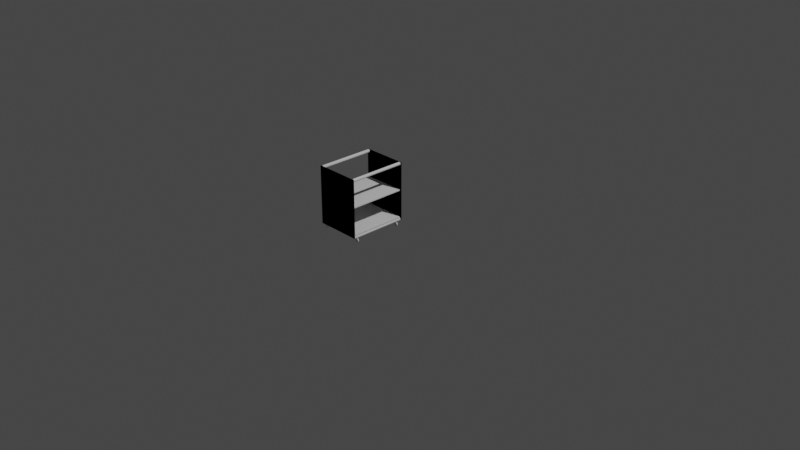 # Source: laundry-cart.blend  (saved by Blender 2.83.19; exported with 4.5.12 LTS)
import bpy
from mathutils import Matrix  # noqa: F401  (used for matrix-valued properties, if any)

bpy.ops.wm.read_factory_settings(use_empty=True)
scene = bpy.context.scene
scene.name = 'Scene'

# ---- collections
col_laundrycart = bpy.data.collections.new('LaundryCart'); scene.collection.children.link(col_laundrycart)

# ---- world
world_world = bpy.data.worlds.new('World'); scene.world = world_world
world_world.use_nodes = True; world_world.node_tree.nodes.clear()
_N = world_world.node_tree.nodes; _L = world_world.node_tree.links
n0 = _N.new('ShaderNodeOutputWorld'); n0.name = 'World Output'; n0.location = (300, 300)
n1 = _N.new('ShaderNodeBackground'); n1.name = 'Background'; n1.location = (10, 300)
n1.inputs[0].default_value = (0.05088, 0.05088, 0.05088, 1.0)
_L.new(n1.outputs[0], n0.inputs[0])
n0.is_active_output = True
world_world.color = (0.05088, 0.05088, 0.05088)
world_world.use_sun_shadow = False
world_world.sun_shadow_jitter_overblur = 0.0

# ---- cameras
cam_camera = bpy.data.cameras.new('Camera')
cam_camera.clip_end = 100.0
cam_camera.ortho_scale = 7.314

# ---- lights
light_light = bpy.data.lights.new('Light', 'POINT')
light_light.transmission_factor = 0.0
light_light.energy = 1000.0
light_light.shadow_soft_size = 0.1
light_light.shadow_maximum_resolution = 0.006
light_light.use_absolute_resolution = True

# ---- meshes
me_cylinder_003 = bpy.data.meshes.new('Cylinder.003')
me_cylinder_003.from_pydata([(5.628e-08, 0.2447, 0.002678), (0.173, 0.173, 0.002678), (0.2447, 2.808e-07, 0.002678), (0.173, -0.173, 0.002678), (-2.345e-08, -0.2447, 0.002678), (-0.173, -0.173, 0.002678), (-0.2447, 4.986e-07, 0.002678), (-0.173, 0.173, 0.002678), (5.628e-08, 0.2447, 8.912), (0.09363, 0.2261, 8.912), (0.2261, 0.09363, 8.912), (0.2261, -0.09363, 8.912), (0.09363, -0.2261, 8.912), (-0.09363, -0.2261, 8.912), (-0.2261, -0.09363, 8.912), (-0.2261, 0.09363, 8.912), (-0.09363, 0.2261, 8.912)], [], [(3, 2, 11), (2, 10, 11), (3, 11, 12), (0, 7, 15, 16, 8), (12, 13, 5, 4, 3), (6, 5, 13, 14), (7, 6, 14, 15), (2, 1, 10), (1, 0, 9), (9, 8, 16, 15, 14, 13, 12, 11, 10), (8, 9, 0), (0, 1, 2, 3, 4, 5, 6, 7), (1, 9, 10)])
_uv = me_cylinder_003.uv_layers.new(name='UVMap')
_uv.uv.foreach_set('vector', [0.9197, 0.08029, 0.75, 0.5, 0.6875, 1.0, 0.75, 0.5, 0.4717, 0.3418, 0.6875, 1.0, 0.625, 0.5, 0.4717, 0.1582, 0.5625, 1.0, 0.75, 0.49, 0.5803, 0.4197, 0.02827, 0.3418, 0.1582, 0.4717, 1.0, 1.0, 0.3418, 0.02827, 0.1582, 0.02827, 0.5803, 0.08029, 0.75, 0.01, 0.625, 0.5, 0.51, 0.25, 0.5803, 0.08029, 0.1582, 0.02827, 0.02827, 0.1582, 0.5803, 0.4197, 0.51, 0.25, 0.02827, 0.1582, 0.02827, 0.3418, 0.99, 0.25, 0.875, 0.5, 0.8125, 1.0, 0.9197, 0.4197, 0.0, 0.5, 0.9375, 1.0, 0.3418, 0.4717, 0.25, 0.49, 0.1582, 0.4717, 0.02827, 0.3418, 0.02827, 0.1582, 0.1582, 0.02827, 0.3418, 0.02827, 0.4717, 0.1582, 0.4717, 0.3418, 0.25, 0.49, 0.9375, 1.0, 0.0, 0.5, 0.75, 0.49, 0.9197, 0.4197, 0.99, 0.25, 0.9197, 0.08029, 0.75, 0.01, 0.5803, 0.08029, 0.51, 0.25, 0.5803, 0.4197, 0.875, 0.5, 0.3418, 0.4717, 0.8125, 1.0])
me_cylinder_003.use_remesh_fix_poles = True
me_cylinder_003.use_remesh_preserve_attributes = False
me_cylinder_003.use_mirror_vertex_groups = False
me_cylinder_003.update()
me_cylinder_004 = bpy.data.meshes.new('Cylinder.004')
me_cylinder_004.from_pydata([(5.628e-08, 0.2447, 0.002678), (0.173, 0.173, 0.002678), (0.2447, 2.808e-07, 0.002678), (0.173, -0.173, 0.002678), (-2.345e-08, -0.2447, 0.002678), (-0.173, -0.173, 0.002678), (-0.2447, 4.986e-07, 0.002678), (-0.173, 0.173, 0.002678), (5.628e-08, 0.2447, 8.912), (0.09363, 0.2261, 8.912), (0.2261, 0.09363, 8.912), (0.2261, -0.09363, 8.912), (0.09363, -0.2261, 8.912), (-0.09363, -0.2261, 8.912), (-0.2261, -0.09363, 8.912), (-0.2261, 0.09363, 8.912), (-0.09363, 0.2261, 8.912)], [], [(3, 2, 11), (2, 10, 11), (3, 11, 12), (0, 7, 15, 16, 8), (12, 13, 5, 4, 3), (6, 5, 13, 14), (7, 6, 14, 15), (2, 1, 10), (1, 0, 9), (9, 8, 16, 15, 14, 13, 12, 11, 10), (8, 9, 0), (0, 1, 2, 3, 4, 5, 6, 7), (1, 9, 10)])
_uv = me_cylinder_004.uv_layers.new(name='UVMap')
_uv.uv.foreach_set('vector', [0.9197, 0.08029, 0.75, 0.5, 0.6875, 1.0, 0.75, 0.5, 0.4717, 0.3418, 0.6875, 1.0, 0.625, 0.5, 0.4717, 0.1582, 0.5625, 1.0, 0.75, 0.49, 0.5803, 0.4197, 0.02827, 0.3418, 0.1582, 0.4717, 1.0, 1.0, 0.3418, 0.02827, 0.1582, 0.02827, 0.5803, 0.08029, 0.75, 0.01, 0.625, 0.5, 0.51, 0.25, 0.5803, 0.08029, 0.1582, 0.02827, 0.02827, 0.1582, 0.5803, 0.4197, 0.51, 0.25, 0.02827, 0.1582, 0.02827, 0.3418, 0.99, 0.25, 0.875, 0.5, 0.8125, 1.0, 0.9197, 0.4197, 0.0, 0.5, 0.9375, 1.0, 0.3418, 0.4717, 0.25, 0.49, 0.1582, 0.4717, 0.02827, 0.3418, 0.02827, 0.1582, 0.1582, 0.02827, 0.3418, 0.02827, 0.4717, 0.1582, 0.4717, 0.3418, 0.25, 0.49, 0.9375, 1.0, 0.0, 0.5, 0.75, 0.49, 0.9197, 0.4197, 0.99, 0.25, 0.9197, 0.08029, 0.75, 0.01, 0.5803, 0.08029, 0.51, 0.25, 0.5803, 0.4197, 0.875, 0.5, 0.3418, 0.4717, 0.8125, 1.0])
me_cylinder_004.use_remesh_fix_poles = True
me_cylinder_004.use_remesh_preserve_attributes = False
me_cylinder_004.use_mirror_vertex_groups = False
me_cylinder_004.update()
me_cylinder_005 = bpy.data.meshes.new('Cylinder.005')
me_cylinder_005.from_pydata([(5.628e-08, 0.2447, 0.002678), (0.173, 0.173, 0.002678), (0.2447, 2.808e-07, 0.002678), (0.173, -0.173, 0.002678), (-2.345e-08, -0.2447, 0.002678), (-0.173, -0.173, 0.002678), (-0.2447, 4.986e-07, 0.002678), (-0.173, 0.173, 0.002678), (5.628e-08, 0.2447, 8.912), (0.09363, 0.2261, 8.912), (0.2261, 0.09363, 8.912), (0.2261, -0.09363, 8.912), (0.09363, -0.2261, 8.912), (-0.09363, -0.2261, 8.912), (-0.2261, -0.09363, 8.912), (-0.2261, 0.09363, 8.912), (-0.09363, 0.2261, 8.912)], [], [(3, 2, 11), (2, 10, 11), (3, 11, 12), (0, 7, 15, 16, 8), (12, 13, 5, 4, 3), (6, 5, 13, 14), (7, 6, 14, 15), (2, 1, 10), (1, 0, 9), (9, 8, 16, 15, 14, 13, 12, 11, 10), (8, 9, 0), (0, 1, 2, 3, 4, 5, 6, 7), (1, 9, 10)])
_uv = me_cylinder_005.uv_layers.new(name='UVMap')
_uv.uv.foreach_set('vector', [0.9197, 0.08029, 0.75, 0.5, 0.6875, 1.0, 0.75, 0.5, 0.4717, 0.3418, 0.6875, 1.0, 0.625, 0.5, 0.4717, 0.1582, 0.5625, 1.0, 0.75, 0.49, 0.5803, 0.4197, 0.02827, 0.3418, 0.1582, 0.4717, 1.0, 1.0, 0.3418, 0.02827, 0.1582, 0.02827, 0.5803, 0.08029, 0.75, 0.01, 0.625, 0.5, 0.51, 0.25, 0.5803, 0.08029, 0.1582, 0.02827, 0.02827, 0.1582, 0.5803, 0.4197, 0.51, 0.25, 0.02827, 0.1582, 0.02827, 0.3418, 0.99, 0.25, 0.875, 0.5, 0.8125, 1.0, 0.9197, 0.4197, 0.0, 0.5, 0.9375, 1.0, 0.3418, 0.4717, 0.25, 0.49, 0.1582, 0.4717, 0.02827, 0.3418, 0.02827, 0.1582, 0.1582, 0.02827, 0.3418, 0.02827, 0.4717, 0.1582, 0.4717, 0.3418, 0.25, 0.49, 0.9375, 1.0, 0.0, 0.5, 0.75, 0.49, 0.9197, 0.4197, 0.99, 0.25, 0.9197, 0.08029, 0.75, 0.01, 0.5803, 0.08029, 0.51, 0.25, 0.5803, 0.4197, 0.875, 0.5, 0.3418, 0.4717, 0.8125, 1.0])
me_cylinder_005.use_remesh_fix_poles = True
me_cylinder_005.use_remesh_preserve_attributes = False
me_cylinder_005.use_mirror_vertex_groups = False
me_cylinder_005.update()
me_cylinder_006 = bpy.data.meshes.new('Cylinder.006')
me_cylinder_006.from_pydata([(5.628e-08, 0.2447, 0.002678), (0.173, 0.173, 0.002678), (0.2447, 2.808e-07, 0.002678), (0.173, -0.173, 0.002678), (-2.345e-08, -0.2447, 0.002678), (-0.173, -0.173, 0.002678), (-0.2447, 4.986e-07, 0.002678), (-0.173, 0.173, 0.002678), (5.628e-08, 0.2447, 8.912), (0.09363, 0.2261, 8.912), (0.2261, 0.09363, 8.912), (0.2261, -0.09363, 8.912), (0.09363, -0.2261, 8.912), (-0.09363, -0.2261, 8.912), (-0.2261, -0.09363, 8.912), (-0.2261, 0.09363, 8.912), (-0.09363, 0.2261, 8.912)], [], [(3, 2, 11), (2, 10, 11), (3, 11, 12), (0, 7, 15, 16, 8), (12, 13, 5, 4, 3), (6, 5, 13, 14), (7, 6, 14, 15), (2, 1, 10), (1, 0, 9), (9, 8, 16, 15, 14, 13, 12, 11, 10), (8, 9, 0), (0, 1, 2, 3, 4, 5, 6, 7), (1, 9, 10)])
_uv = me_cylinder_006.uv_layers.new(name='UVMap')
_uv.uv.foreach_set('vector', [0.9197, 0.08029, 0.75, 0.5, 0.6875, 1.0, 0.75, 0.5, 0.4717, 0.3418, 0.6875, 1.0, 0.625, 0.5, 0.4717, 0.1582, 0.5625, 1.0, 0.75, 0.49, 0.5803, 0.4197, 0.02827, 0.3418, 0.1582, 0.4717, 1.0, 1.0, 0.3418, 0.02827, 0.1582, 0.02827, 0.5803, 0.08029, 0.75, 0.01, 0.625, 0.5, 0.51, 0.25, 0.5803, 0.08029, 0.1582, 0.02827, 0.02827, 0.1582, 0.5803, 0.4197, 0.51, 0.25, 0.02827, 0.1582, 0.02827, 0.3418, 0.99, 0.25, 0.875, 0.5, 0.8125, 1.0, 0.9197, 0.4197, 0.0, 0.5, 0.9375, 1.0, 0.3418, 0.4717, 0.25, 0.49, 0.1582, 0.4717, 0.02827, 0.3418, 0.02827, 0.1582, 0.1582, 0.02827, 0.3418, 0.02827, 0.4717, 0.1582, 0.4717, 0.3418, 0.25, 0.49, 0.9375, 1.0, 0.0, 0.5, 0.75, 0.49, 0.9197, 0.4197, 0.99, 0.25, 0.9197, 0.08029, 0.75, 0.01, 0.5803, 0.08029, 0.51, 0.25, 0.5803, 0.4197, 0.875, 0.5, 0.3418, 0.4717, 0.8125, 1.0])
me_cylinder_006.use_remesh_fix_poles = True
me_cylinder_006.use_remesh_preserve_attributes = False
me_cylinder_006.use_mirror_vertex_groups = False
me_cylinder_006.update()
me_cube_001 = bpy.data.meshes.new('Cube.001')
me_cube_001.from_pydata([(-0.05143, -0.1047, -0.6845), (-0.05143, -0.1047, -0.05763), (-0.05143, -0.09612, -0.6845), (-0.05143, -0.09612, -0.05763), (0.4368, -0.1047, -0.6845), (0.4368, -0.1047, -0.05763), (0.4368, -0.09612, -0.6845), (0.4368, -0.09612, -0.05763), (-0.05143, -0.1047, -0.6845), (-0.05143, -0.1047, -0.05763), (-0.05143, -0.09612, -0.6845), (-0.05143, -0.09612, -0.05763), (0.4368, -0.1047, -0.6845), (0.4368, -0.1047, -0.05763), (0.4368, -0.09612, -0.6845), (0.4368, -0.09612, -0.05763)], [], [(0, 1, 3, 2), (2, 3, 7, 6), (6, 7, 5, 4), (4, 5, 1, 0), (2, 6, 4, 0), (7, 3, 1, 5), (8, 9, 11, 10), (10, 11, 15, 14), (14, 15, 13, 12), (12, 13, 9, 8), (10, 14, 12, 8), (15, 11, 9, 13)])
_uv = me_cube_001.uv_layers.new(name='UVMap')
_uv.uv.foreach_set('vector', [0.375, 0.0, 0.625, 0.0, 0.625, 0.25, 0.375, 0.25, 0.375, 0.25, 0.625, 0.25, 0.625, 0.5, 0.375, 0.5, 0.375, 0.5, 0.625, 0.5, 0.625, 0.75, 0.375, 0.75, 0.375, 0.75, 0.625, 0.75, 0.625, 1.0, 0.375, 1.0, 0.125, 0.5, 0.375, 0.5, 0.375, 0.75, 0.125, 0.75, 0.625, 0.5, 0.875, 0.5, 0.875, 0.75, 0.625, 0.75, 0.375, 0.0, 0.625, 0.0, 0.625, 0.25, 0.375, 0.25, 0.375, 0.25, 0.625, 0.25, 0.625, 0.5, 0.375, 0.5, 0.375, 0.5, 0.625, 0.5, 0.625, 0.75, 0.375, 0.75, 0.375, 0.75, 0.625, 0.75, 0.625, 1.0, 0.375, 1.0, 0.125, 0.5, 0.375, 0.5, 0.375, 0.75, 0.125, 0.75, 0.625, 0.5, 0.875, 0.5, 0.875, 0.75, 0.625, 0.75])
me_cube_001.use_remesh_fix_poles = True
me_cube_001.use_remesh_preserve_attributes = False
me_cube_001.use_mirror_vertex_groups = False
me_cube_001.update()
me_cube_002 = bpy.data.meshes.new('Cube.002')
me_cube_002.from_pydata([(-0.05143, -0.1047, -0.6845), (-0.05143, -0.1047, -0.05763), (-0.05143, -0.09612, -0.6845), (-0.05143, -0.09612, -0.05763), (0.4368, -0.1047, -0.6845), (0.4368, -0.1047, -0.05763), (0.4368, -0.09612, -0.6845), (0.4368, -0.09612, -0.05763), (-0.05143, -0.1047, -0.6845), (-0.05143, -0.1047, -0.05763), (-0.05143, -0.09612, -0.6845), (-0.05143, -0.09612, -0.05763), (0.4368, -0.1047, -0.6845), (0.4368, -0.1047, -0.05763), (0.4368, -0.09612, -0.6845), (0.4368, -0.09612, -0.05763), (-0.05143, -0.1047, -0.6845), (-0.05143, -0.1047, -0.05763), (-0.05143, -0.09612, -0.6845), (-0.05143, -0.09612, -0.05763), (0.4368, -0.1047, -0.6845), (0.4368, -0.1047, -0.05763), (0.4368, -0.09612, -0.6845), (0.4368, -0.09612, -0.05763), (-0.05143, -0.1047, -0.6845), (-0.05143, -0.1047, -0.05763), (-0.05143, -0.09612, -0.6845), (-0.05143, -0.09612, -0.05763), (0.4368, -0.1047, -0.6845), (0.4368, -0.1047, -0.05763), (0.4368, -0.09612, -0.6845), (0.4368, -0.09612, -0.05763)], [], [(0, 1, 3, 2), (2, 3, 7, 6), (6, 7, 5, 4), (4, 5, 1, 0), (2, 6, 4, 0), (7, 3, 1, 5), (8, 9, 11, 10), (10, 11, 15, 14), (14, 15, 13, 12), (12, 13, 9, 8), (10, 14, 12, 8), (15, 11, 9, 13), (16, 17, 19, 18), (18, 19, 23, 22), (22, 23, 21, 20), (20, 21, 17, 16), (18, 22, 20, 16), (23, 19, 17, 21), (24, 25, 27, 26), (26, 27, 31, 30), (30, 31, 29, 28), (28, 29, 25, 24), (26, 30, 28, 24), (31, 27, 25, 29)])
_uv = me_cube_002.uv_layers.new(name='UVMap')
_uv.uv.foreach_set('vector', [0.375, 0.0, 0.625, 0.0, 0.625, 0.25, 0.375, 0.25, 0.375, 0.25, 0.625, 0.25, 0.625, 0.5, 0.375, 0.5, 0.375, 0.5, 0.625, 0.5, 0.625, 0.75, 0.375, 0.75, 0.375, 0.75, 0.625, 0.75, 0.625, 1.0, 0.375, 1.0, 0.125, 0.5, 0.375, 0.5, 0.375, 0.75, 0.125, 0.75, 0.625, 0.5, 0.875, 0.5, 0.875, 0.75, 0.625, 0.75, 0.375, 0.0, 0.625, 0.0, 0.625, 0.25, 0.375, 0.25, 0.375, 0.25, 0.625, 0.25, 0.625, 0.5, 0.375, 0.5, 0.375, 0.5, 0.625, 0.5, 0.625, 0.75, 0.375, 0.75, 0.375, 0.75, 0.625, 0.75, 0.625, 1.0, 0.375, 1.0, 0.125, 0.5, 0.375, 0.5, 0.375, 0.75, 0.125, 0.75, 0.625, 0.5, 0.875, 0.5, 0.875, 0.75, 0.625, 0.75, 0.375, 0.0, 0.625, 0.0, 0.625, 0.25, 0.375, 0.25, 0.375, 0.25, 0.625, 0.25, 0.625, 0.5, 0.375, 0.5, 0.375, 0.5, 0.625, 0.5, 0.625, 0.75, 0.375, 0.75, 0.375, 0.75, 0.625, 0.75, 0.625, 1.0, 0.375, 1.0, 0.125, 0.5, 0.375, 0.5, 0.375, 0.75, 0.125, 0.75, 0.625, 0.5, 0.875, 0.5, 0.875, 0.75, 0.625, 0.75, 0.375, 0.0, 0.625, 0.0, 0.625, 0.25, 0.375, 0.25, 0.375, 0.25, 0.625, 0.25, 0.625, 0.5, 0.375, 0.5, 0.375, 0.5, 0.625, 0.5, 0.625, 0.75, 0.375, 0.75, 0.375, 0.75, 0.625, 0.75, 0.625, 1.0, 0.375, 1.0, 0.125, 0.5, 0.375, 0.5, 0.375, 0.75, 0.125, 0.75, 0.625, 0.5, 0.875, 0.5, 0.875, 0.75, 0.625, 0.75])
me_cube_002.use_remesh_fix_poles = True
me_cube_002.use_remesh_preserve_attributes = False
me_cube_002.use_mirror_vertex_groups = False
me_cube_002.update()
me_cube_007 = bpy.data.meshes.new('Cube.007')
me_cube_007.from_pydata([(-0.03913, -0.1868, -0.6371), (-0.03913, -0.1894, -0.6398), (-0.03505, -0.1864, -0.6371), (-0.0432, -0.1864, -0.6371), (-0.04372, -0.189, -0.6398), (-0.04712, -0.1852, -0.6371), (-0.04814, -0.1876, -0.6398), (-0.05073, -0.1832, -0.6371), (-0.05221, -0.1855, -0.6398), (-0.05389, -0.1806, -0.6371), (-0.05578, -0.1825, -0.6398), (-0.05649, -0.1775, -0.6371), (-0.05871, -0.179, -0.6398), (-0.05842, -0.1739, -0.6371), (-0.06088, -0.1749, -0.6398), (-0.05961, -0.17, -0.6371), (-0.06222, -0.1705, -0.6398), (-0.06001, -0.1659, -0.6371), (-0.06268, -0.1659, -0.6398), (-0.05961, -0.1618, -0.6371), (-0.06222, -0.1613, -0.6398), (-0.05842, -0.1579, -0.6371), (-0.06088, -0.1569, -0.6398), (-0.05649, -0.1543, -0.6371), (-0.05871, -0.1528, -0.6398), (-0.05389, -0.1511, -0.6371), (-0.05578, -0.1492, -0.6398), (-0.05073, -0.1485, -0.6371), (-0.05221, -0.1463, -0.6398), (-0.04712, -0.1466, -0.6371), (-0.04814, -0.1441, -0.6398), (-0.0432, -0.1454, -0.6371), (-0.04372, -0.1428, -0.6398), (-0.03913, -0.145, -0.6371), (-0.03913, -0.1423, -0.6398), (-0.03505, -0.1454, -0.6371), (-0.03453, -0.1428, -0.6398), (-0.03113, -0.1466, -0.6371), (-0.03011, -0.1441, -0.6398), (-0.02752, -0.1485, -0.6371), (-0.02604, -0.1463, -0.6398), (-0.02436, -0.1511, -0.6371), (-0.02247, -0.1492, -0.6398), (-0.02176, -0.1543, -0.6371), (-0.01955, -0.1528, -0.6398), (-0.01983, -0.1579, -0.6371), (-0.01737, -0.1569, -0.6398), (-0.01864, -0.1618, -0.6371), (-0.01603, -0.1613, -0.6398), (-0.01824, -0.1659, -0.6371), (-0.01558, -0.1659, -0.6398), (-0.01864, -0.17, -0.6371), (-0.01603, -0.1705, -0.6398), (-0.01983, -0.1739, -0.6371), (-0.01737, -0.1749, -0.6398), (-0.02176, -0.1775, -0.6371), (-0.01955, -0.179, -0.6398), (-0.02436, -0.1806, -0.6371), (-0.02247, -0.1825, -0.6398), (-0.02752, -0.1832, -0.6371), (-0.02604, -0.1855, -0.6398), (-0.03113, -0.1852, -0.6371), (-0.03011, -0.1876, -0.6398), (-0.03453, -0.189, -0.6398), (-0.03011, -0.1876, -0.6477), (-0.03115, -0.1851, -0.6504), (-0.03453, -0.189, -0.6477), (-0.02604, -0.1855, -0.6477), (-0.02755, -0.1832, -0.6504), (-0.02247, -0.1825, -0.6477), (-0.02439, -0.1806, -0.6504), (-0.01955, -0.179, -0.6477), (-0.0218, -0.1775, -0.6504), (-0.01737, -0.1749, -0.6477), (-0.01987, -0.1739, -0.6504), (-0.01603, -0.1705, -0.6477), (-0.01869, -0.1699, -0.6504), (-0.01558, -0.1659, -0.6477), (-0.01829, -0.1659, -0.6504), (-0.01603, -0.1613, -0.6477), (-0.01869, -0.1618, -0.6504), (-0.01737, -0.1569, -0.6477), (-0.01987, -0.1579, -0.6504), (-0.01955, -0.1528, -0.6477), (-0.0218, -0.1543, -0.6504), (-0.02247, -0.1492, -0.6477), (-0.02445, -0.1511, -0.65), (-0.02604, -0.1463, -0.6477), (-0.02725, -0.1483, -0.6501), (-0.03011, -0.1441, -0.6471), (-0.0312, -0.1462, -0.6497), (-0.03453, -0.1428, -0.6471), (-0.03506, -0.1454, -0.6498), (-0.03913, -0.1423, -0.6471), (-0.03913, -0.145, -0.6498), (-0.04372, -0.1428, -0.6471), (-0.04319, -0.1454, -0.6498), (-0.04814, -0.1441, -0.6471), (-0.0471, -0.1466, -0.6498), (-0.05221, -0.1463, -0.6471), (-0.0507, -0.1486, -0.6498), (-0.05578, -0.1492, -0.6471), (-0.05386, -0.1511, -0.6498), (-0.05871, -0.1528, -0.6471), (-0.05645, -0.1543, -0.6498), (-0.06088, -0.1569, -0.6471), (-0.05838, -0.1579, -0.6498), (-0.06222, -0.1613, -0.6471), (-0.05956, -0.1618, -0.6498), (-0.06268, -0.1659, -0.6471), (-0.05997, -0.1659, -0.6498), (-0.06222, -0.1705, -0.6471), (-0.05956, -0.1699, -0.6498), (-0.06088, -0.1749, -0.6471), (-0.05838, -0.1739, -0.6498), (-0.05871, -0.179, -0.6471), (-0.05645, -0.1775, -0.6498), (-0.05578, -0.1825, -0.6471), (-0.05386, -0.1806, -0.6498), (-0.05221, -0.1855, -0.6471), (-0.05075, -0.1823, -0.6499), (-0.04814, -0.1876, -0.6477), (-0.04692, -0.1849, -0.6499), (-0.04372, -0.189, -0.6477), (-0.04319, -0.1863, -0.6504), (-0.03913, -0.1894, -0.6477), (-0.03913, -0.1867, -0.6504), (-0.03506, -0.1863, -0.6504)], [], [(4, 1, 0, 3), (1, 63, 2, 0), (0, 2, 61, 59, 57, 55, 53, 51, 49, 47, 45, 43, 41, 39, 37, 35, 33, 31, 29, 27, 25, 23, 21, 19, 17, 15, 13, 11, 9, 7, 5, 3), (6, 4, 3, 5), (8, 6, 5, 7), (10, 8, 7, 9), (12, 10, 9, 11), (14, 12, 11, 13), (16, 14, 13, 15), (18, 16, 15, 17), (20, 18, 17, 19), (22, 20, 19, 21), (24, 22, 21, 23), (26, 24, 23, 25), (28, 26, 25, 27), (30, 28, 27, 29), (32, 30, 29, 31), (34, 32, 31, 33), (36, 34, 33, 35), (38, 36, 35, 37), (40, 38, 37, 39), (42, 40, 39, 41), (44, 42, 41, 43), (46, 44, 43, 45), (48, 46, 45, 47), (50, 48, 47, 49), (52, 50, 49, 51), (54, 52, 51, 53), (56, 54, 53, 55), (58, 56, 55, 57), (60, 58, 57, 59), (62, 60, 59, 61), (63, 62, 61, 2), (63, 66, 64, 62), (62, 64, 67, 60), (67, 64, 65, 68), (64, 66, 127, 65), (69, 67, 68, 70), (60, 67, 69, 58), (71, 69, 70, 72), (58, 69, 71, 56), (73, 71, 72, 74), (56, 71, 73, 54), (75, 73, 74, 76), (54, 73, 75, 52), (77, 75, 76, 78), (52, 75, 77, 50), (79, 77, 78, 80), (50, 77, 79, 48), (81, 79, 80, 82), (48, 79, 81, 46), (83, 81, 82, 84), (46, 81, 83, 44), (85, 83, 84, 86), (44, 83, 85, 42), (87, 85, 86, 88), (42, 85, 87, 40), (89, 87, 88, 90), (40, 87, 89, 38), (91, 89, 90, 92), (38, 89, 91, 36), (93, 91, 92, 94), (36, 91, 93, 34), (95, 93, 94, 96), (34, 93, 95, 32), (97, 95, 96, 98), (32, 95, 97, 30), (99, 97, 98, 100), (30, 97, 99, 28), (101, 99, 100, 102), (28, 99, 101, 26), (103, 101, 102, 104), (26, 101, 103, 24), (105, 103, 104, 106), (24, 103, 105, 22), (107, 105, 106, 108), (22, 105, 107, 20), (109, 107, 108, 110), (20, 107, 109, 18), (111, 109, 110, 112), (18, 109, 111, 16), (113, 111, 112, 114), (16, 111, 113, 14), (115, 113, 114, 116), (14, 113, 115, 12), (117, 115, 116, 118), (12, 115, 117, 10), (119, 117, 118, 120), (10, 117, 119, 8), (121, 119, 120, 122), (8, 119, 121, 6), (123, 121, 122, 124), (6, 121, 123, 4), (125, 123, 124, 126), (4, 123, 125, 1), (1, 125, 66, 63), (66, 125, 126, 127), (127, 126, 124, 122, 120, 118, 116, 114, 112, 110, 108, 106, 104, 102, 100, 98, 96, 94, 92, 90, 88, 86, 84, 82, 80, 78, 76, 74, 72, 70, 68, 65)])
_uv = me_cube_007.uv_layers.new(name='UVMap')
_uv.uv.foreach_set('vector', [0.03125, 0.6674, 0.0, 0.6674, 0.001769, 0.5, 0.02948, 0.5, 1.0, 0.6674, 0.9688, 0.6674, 0.9705, 0.5, 0.9982, 0.5, 0.75, 0.4628, 0.7915, 0.4587, 0.8314, 0.4466, 0.8682, 0.427, 0.9005, 0.4005, 0.927, 0.3682, 0.9466, 0.3314, 0.9587, 0.2915, 0.9628, 0.25, 0.9587, 0.2085, 0.9466, 0.1686, 0.927, 0.1318, 0.9005, 0.0995, 0.8682, 0.07303, 0.8314, 0.05336, 0.7915, 0.04125, 0.75, 0.03716, 0.7085, 0.04125, 0.6686, 0.05336, 0.6318, 0.07303, 0.5995, 0.0995, 0.573, 0.1318, 0.5534, 0.1686, 0.5413, 0.2085, 0.5372, 0.25, 0.5413, 0.2915, 0.5534, 0.3315, 0.573, 0.3682, 0.5995, 0.4005, 0.6318, 0.427, 0.6686, 0.4466, 0.7085, 0.4587, 0.0625, 0.6674, 0.03125, 0.6674, 0.03302, 0.5, 0.06073, 0.5, 0.09375, 0.6808, 0.0625, 0.6674, 0.06427, 0.5, 0.09198, 0.5, 0.125, 0.6808, 0.09375, 0.6808, 0.09552, 0.5, 0.1232, 0.5, 0.1562, 0.6808, 0.125, 0.6808, 0.1268, 0.5, 0.1545, 0.5, 0.1875, 0.6808, 0.1562, 0.6808, 0.158, 0.5, 0.1857, 0.5, 0.2188, 0.6808, 0.1875, 0.6808, 0.1893, 0.5, 0.217, 0.5, 0.25, 0.6808, 0.2188, 0.6808, 0.2205, 0.5, 0.2482, 0.5, 0.2812, 0.6808, 0.25, 0.6808, 0.2518, 0.5, 0.2795, 0.5, 0.3125, 0.6808, 0.2812, 0.6808, 0.283, 0.5, 0.3107, 0.5, 0.3438, 0.6808, 0.3125, 0.6808, 0.3143, 0.5, 0.342, 0.5, 0.375, 0.6808, 0.3438, 0.6808, 0.3455, 0.5, 0.3732, 0.5, 0.4062, 0.6808, 0.375, 0.6808, 0.3768, 0.5, 0.4045, 0.5, 0.4375, 0.6808, 0.4062, 0.6808, 0.408, 0.5, 0.4357, 0.5, 0.4688, 0.6808, 0.4375, 0.6808, 0.4393, 0.5, 0.467, 0.5, 0.5, 0.6808, 0.4688, 0.6808, 0.4705, 0.5, 0.4982, 0.5, 0.5312, 0.6808, 0.5, 0.6808, 0.5018, 0.5, 0.5295, 0.5, 0.5625, 0.6808, 0.5312, 0.6808, 0.533, 0.5, 0.5607, 0.5, 0.5938, 0.6674, 0.5625, 0.6808, 0.5643, 0.5, 0.592, 0.5, 0.625, 0.6674, 0.5938, 0.6674, 0.5955, 0.5, 0.6232, 0.5, 0.6562, 0.6674, 0.625, 0.6674, 0.6268, 0.5, 0.6545, 0.5, 0.6875, 0.6674, 0.6562, 0.6674, 0.658, 0.5, 0.6857, 0.5, 0.7188, 0.6674, 0.6875, 0.6674, 0.6893, 0.5, 0.717, 0.5, 0.75, 0.6674, 0.7188, 0.6674, 0.7205, 0.5, 0.7482, 0.5, 0.7812, 0.6674, 0.75, 0.6674, 0.7518, 0.5, 0.7795, 0.5, 0.8125, 0.6674, 0.7812, 0.6674, 0.783, 0.5, 0.8107, 0.5, 0.8438, 0.6674, 0.8125, 0.6674, 0.8143, 0.5, 0.842, 0.5, 0.875, 0.6674, 0.8438, 0.6674, 0.8455, 0.5, 0.8732, 0.5, 0.9062, 0.6674, 0.875, 0.6674, 0.8768, 0.5, 0.9045, 0.5, 0.9375, 0.6674, 0.9062, 0.6674, 0.908, 0.5, 0.9357, 0.5, 0.9688, 0.6674, 0.9375, 0.6674, 0.9393, 0.5, 0.967, 0.5, 0.9688, 0.6674, 0.9688, 0.8297, 0.9375, 0.8297, 0.9375, 0.6674, 0.9375, 0.6674, 0.9375, 0.8297, 0.9062, 0.8297, 0.9062, 0.6674, 0.9062, 0.8297, 0.9375, 0.8297, 0.9357, 1.0, 0.908, 1.0, 0.9375, 0.8297, 0.9688, 0.8297, 0.967, 1.0, 0.9393, 1.0, 0.875, 0.8297, 0.9062, 0.8297, 0.9045, 1.0, 0.8768, 1.0, 0.9062, 0.6674, 0.9062, 0.8297, 0.875, 0.8297, 0.875, 0.6674, 0.8438, 0.8297, 0.875, 0.8297, 0.8732, 1.0, 0.8455, 1.0, 0.875, 0.6674, 0.875, 0.8297, 0.8438, 0.8297, 0.8438, 0.6674, 0.8125, 0.8297, 0.8438, 0.8297, 0.842, 1.0, 0.8143, 1.0, 0.8438, 0.6674, 0.8438, 0.8297, 0.8125, 0.8297, 0.8125, 0.6674, 0.7812, 0.8297, 0.8125, 0.8297, 0.8107, 1.0, 0.783, 1.0, 0.8125, 0.6674, 0.8125, 0.8297, 0.7812, 0.8297, 0.7812, 0.6674, 0.75, 0.8297, 0.7812, 0.8297, 0.7795, 1.0, 0.7518, 1.0, 0.7812, 0.6674, 0.7812, 0.8297, 0.75, 0.8297, 0.75, 0.6674, 0.7188, 0.8297, 0.75, 0.8297, 0.7482, 1.0, 0.7205, 1.0, 0.75, 0.6674, 0.75, 0.8297, 0.7188, 0.8297, 0.7188, 0.6674, 0.6875, 0.8297, 0.7188, 0.8297, 0.717, 1.0, 0.6893, 1.0, 0.7188, 0.6674, 0.7188, 0.8297, 0.6875, 0.8297, 0.6875, 0.6674, 0.6562, 0.8296, 0.6875, 0.8297, 0.6857, 1.0, 0.658, 1.0, 0.6875, 0.6674, 0.6875, 0.8297, 0.6562, 0.8296, 0.6562, 0.6674, 0.625, 0.8296, 0.6562, 0.8296, 0.6545, 1.0, 0.6268, 1.0, 0.6562, 0.6674, 0.6562, 0.8296, 0.625, 0.8296, 0.625, 0.6674, 0.5938, 0.8296, 0.625, 0.8296, 0.6232, 1.0, 0.5959, 1.0, 0.625, 0.6674, 0.625, 0.8296, 0.5938, 0.8296, 0.5938, 0.6674, 0.5625, 0.8159, 0.5938, 0.8296, 0.5916, 1.0, 0.5646, 1.0, 0.5938, 0.6674, 0.5938, 0.8296, 0.5625, 0.8159, 0.5625, 0.6808, 0.5312, 0.816, 0.5625, 0.8159, 0.5604, 1.0, 0.533, 1.0, 0.5625, 0.6808, 0.5625, 0.8159, 0.5312, 0.816, 0.5312, 0.6808, 0.5, 0.816, 0.5312, 0.816, 0.5295, 1.0, 0.5018, 1.0, 0.5312, 0.6808, 0.5312, 0.816, 0.5, 0.816, 0.5, 0.6808, 0.4688, 0.816, 0.5, 0.816, 0.4982, 1.0, 0.4705, 1.0, 0.5, 0.6808, 0.5, 0.816, 0.4688, 0.816, 0.4688, 0.6808, 0.4375, 0.816, 0.4688, 0.816, 0.467, 1.0, 0.4393, 1.0, 0.4688, 0.6808, 0.4688, 0.816, 0.4375, 0.816, 0.4375, 0.6808, 0.4062, 0.8161, 0.4375, 0.816, 0.4357, 1.0, 0.408, 1.0, 0.4375, 0.6808, 0.4375, 0.816, 0.4062, 0.8161, 0.4062, 0.6808, 0.375, 0.8161, 0.4062, 0.8161, 0.4045, 1.0, 0.3768, 1.0, 0.4062, 0.6808, 0.4062, 0.8161, 0.375, 0.8161, 0.375, 0.6808, 0.3438, 0.8161, 0.375, 0.8161, 0.3732, 1.0, 0.3455, 1.0, 0.375, 0.6808, 0.375, 0.8161, 0.3438, 0.8161, 0.3438, 0.6808, 0.3125, 0.8161, 0.3438, 0.8161, 0.342, 1.0, 0.3143, 1.0, 0.3438, 0.6808, 0.3438, 0.8161, 0.3125, 0.8161, 0.3125, 0.6808, 0.2812, 0.8161, 0.3125, 0.8161, 0.3107, 1.0, 0.283, 1.0, 0.3125, 0.6808, 0.3125, 0.8161, 0.2812, 0.8161, 0.2812, 0.6808, 0.25, 0.8161, 0.2812, 0.8161, 0.2795, 1.0, 0.2518, 1.0, 0.2812, 0.6808, 0.2812, 0.8161, 0.25, 0.8161, 0.25, 0.6808, 0.2188, 0.816, 0.25, 0.8161, 0.2482, 1.0, 0.2205, 1.0, 0.25, 0.6808, 0.25, 0.8161, 0.2188, 0.816, 0.2188, 0.6808, 0.1875, 0.816, 0.2188, 0.816, 0.217, 1.0, 0.1893, 1.0, 0.2188, 0.6808, 0.2188, 0.816, 0.1875, 0.816, 0.1875, 0.6808, 0.1562, 0.816, 0.1875, 0.816, 0.1857, 1.0, 0.158, 1.0, 0.1875, 0.6808, 0.1875, 0.816, 0.1562, 0.816, 0.1562, 0.6808, 0.125, 0.816, 0.1562, 0.816, 0.1545, 1.0, 0.1268, 1.0, 0.1562, 0.6808, 0.1562, 0.816, 0.125, 0.816, 0.125, 0.6808, 0.09375, 0.8159, 0.125, 0.816, 0.1232, 1.0, 0.09589, 1.0, 0.125, 0.6808, 0.125, 0.816, 0.09375, 0.8159, 0.09375, 0.6808, 0.0625, 0.8296, 0.09375, 0.8159, 0.09163, 1.0, 0.06462, 1.0, 0.09375, 0.6808, 0.09375, 0.8159, 0.0625, 0.8296, 0.0625, 0.6674, 0.03125, 0.8296, 0.0625, 0.8296, 0.06036, 1.0, 0.03305, 1.0, 0.0625, 0.6674, 0.0625, 0.8296, 0.03125, 0.8296, 0.03125, 0.6674, 0.0, 0.8296, 0.03125, 0.8296, 0.02945, 1.0, 0.0018, 1.0, 0.03125, 0.6674, 0.03125, 0.8296, 0.0, 0.8296, 0.0, 0.6674, 1.0, 0.6674, 1.0, 0.8296, 0.9688, 0.8297, 0.9688, 0.6674, 0.9688, 0.8297, 1.0, 0.8296, 0.9982, 1.0, 0.9705, 1.0, 0.2914, 0.4583, 0.25, 0.4624, 0.2086, 0.4583, 0.1677, 0.4505, 0.129, 0.4298, 0.09982, 0.4002, 0.07341, 0.368, 0.05379, 0.3313, 0.0417, 0.2914, 0.03762, 0.25, 0.04171, 0.2086, 0.05379, 0.1687, 0.07342, 0.132, 0.09983, 0.09983, 0.132, 0.07342, 0.1687, 0.05379, 0.2086, 0.04171, 0.25, 0.03762, 0.2914, 0.0417, 0.3323, 0.04948, 0.371, 0.07019, 0.4002, 0.09984, 0.4266, 0.132, 0.4462, 0.1687, 0.4583, 0.2086, 0.4624, 0.25, 0.4583, 0.2914, 0.4462, 0.3313, 0.4266, 0.368, 0.4002, 0.4002, 0.368, 0.4266, 0.3313, 0.4462])
me_cube_007.use_remesh_fix_poles = True
me_cube_007.use_remesh_preserve_attributes = False
me_cube_007.use_mirror_vertex_groups = False
me_cube_007.update()
me_cube_008 = bpy.data.meshes.new('Cube.008')
me_cube_008.from_pydata([(-0.04745, -0.7155, -0.6563), (-0.04745, -0.7155, -0.6452), (-0.04745, -0.1113, -0.6563), (-0.04745, -0.1113, -0.6452), (0.4273, -0.7155, -0.6563), (0.4273, -0.7155, -0.6452), (0.4273, -0.1113, -0.6563), (0.4273, -0.1113, -0.6452)], [], [(0, 1, 3, 2), (2, 3, 7, 6), (6, 7, 5, 4), (4, 5, 1, 0), (2, 6, 4, 0), (7, 3, 1, 5)])
_uv = me_cube_008.uv_layers.new(name='UVMap')
_uv.uv.foreach_set('vector', [0.375, 0.0, 0.625, 0.0, 0.625, 0.25, 0.375, 0.25, 0.375, 0.25, 0.625, 0.25, 0.625, 0.5, 0.375, 0.5, 0.375, 0.5, 0.625, 0.5, 0.625, 0.75, 0.375, 0.75, 0.375, 0.75, 0.625, 0.75, 0.625, 1.0, 0.375, 1.0, 0.125, 0.5, 0.375, 0.5, 0.375, 0.75, 0.125, 0.75, 0.625, 0.5, 0.875, 0.5, 0.875, 0.75, 0.625, 0.75])
me_cube_008.use_remesh_fix_poles = True
me_cube_008.use_remesh_preserve_attributes = False
me_cube_008.use_mirror_vertex_groups = False
me_cube_008.update()
me_cube_009 = bpy.data.meshes.new('Cube.009')
me_cube_009.from_pydata([(-0.03913, -0.1868, -0.6371), (-0.03913, -0.1894, -0.6398), (-0.03505, -0.1864, -0.6371), (-0.0432, -0.1864, -0.6371), (-0.04372, -0.189, -0.6398), (-0.04712, -0.1852, -0.6371), (-0.04814, -0.1876, -0.6398), (-0.05073, -0.1832, -0.6371), (-0.05221, -0.1855, -0.6398), (-0.05389, -0.1806, -0.6371), (-0.05578, -0.1825, -0.6398), (-0.05649, -0.1775, -0.6371), (-0.05871, -0.179, -0.6398), (-0.05842, -0.1739, -0.6371), (-0.06088, -0.1749, -0.6398), (-0.05961, -0.17, -0.6371), (-0.06222, -0.1705, -0.6398), (-0.06001, -0.1659, -0.6371), (-0.06268, -0.1659, -0.6398), (-0.05961, -0.1618, -0.6371), (-0.06222, -0.1613, -0.6398), (-0.05842, -0.1579, -0.6371), (-0.06088, -0.1569, -0.6398), (-0.05649, -0.1543, -0.6371), (-0.05871, -0.1528, -0.6398), (-0.05389, -0.1511, -0.6371), (-0.05578, -0.1492, -0.6398), (-0.05073, -0.1485, -0.6371), (-0.05221, -0.1463, -0.6398), (-0.04712, -0.1466, -0.6371), (-0.04814, -0.1441, -0.6398), (-0.0432, -0.1454, -0.6371), (-0.04372, -0.1428, -0.6398), (-0.03913, -0.145, -0.6371), (-0.03913, -0.1423, -0.6398), (-0.03505, -0.1454, -0.6371), (-0.03453, -0.1428, -0.6398), (-0.03113, -0.1466, -0.6371), (-0.03011, -0.1441, -0.6398), (-0.02752, -0.1485, -0.6371), (-0.02604, -0.1463, -0.6398), (-0.02436, -0.1511, -0.6371), (-0.02247, -0.1492, -0.6398), (-0.02176, -0.1543, -0.6371), (-0.01955, -0.1528, -0.6398), (-0.01983, -0.1579, -0.6371), (-0.01737, -0.1569, -0.6398), (-0.01864, -0.1618, -0.6371), (-0.01603, -0.1613, -0.6398), (-0.01824, -0.1659, -0.6371), (-0.01558, -0.1659, -0.6398), (-0.01864, -0.17, -0.6371), (-0.01603, -0.1705, -0.6398), (-0.01983, -0.1739, -0.6371), (-0.01737, -0.1749, -0.6398), (-0.02176, -0.1775, -0.6371), (-0.01955, -0.179, -0.6398), (-0.02436, -0.1806, -0.6371), (-0.02247, -0.1825, -0.6398), (-0.02752, -0.1832, -0.6371), (-0.02604, -0.1855, -0.6398), (-0.03113, -0.1852, -0.6371), (-0.03011, -0.1876, -0.6398), (-0.03453, -0.189, -0.6398), (-0.03011, -0.1876, -0.6477), (-0.03115, -0.1851, -0.6504), (-0.03453, -0.189, -0.6477), (-0.02604, -0.1855, -0.6477), (-0.02755, -0.1832, -0.6504), (-0.02247, -0.1825, -0.6477), (-0.02439, -0.1806, -0.6504), (-0.01955, -0.179, -0.6477), (-0.0218, -0.1775, -0.6504), (-0.01737, -0.1749, -0.6477), (-0.01987, -0.1739, -0.6504), (-0.01603, -0.1705, -0.6477), (-0.01869, -0.1699, -0.6504), (-0.01558, -0.1659, -0.6477), (-0.01829, -0.1659, -0.6504), (-0.01603, -0.1613, -0.6477), (-0.01869, -0.1618, -0.6504), (-0.01737, -0.1569, -0.6477), (-0.01987, -0.1579, -0.6504), (-0.01955, -0.1528, -0.6477), (-0.0218, -0.1543, -0.6504), (-0.02247, -0.1492, -0.6477), (-0.02445, -0.1511, -0.65), (-0.02604, -0.1463, -0.6477), (-0.02725, -0.1483, -0.6501), (-0.03011, -0.1441, -0.6471), (-0.0312, -0.1462, -0.6497), (-0.03453, -0.1428, -0.6471), (-0.03506, -0.1454, -0.6498), (-0.03913, -0.1423, -0.6471), (-0.03913, -0.145, -0.6498), (-0.04372, -0.1428, -0.6471), (-0.04319, -0.1454, -0.6498), (-0.04814, -0.1441, -0.6471), (-0.0471, -0.1466, -0.6498), (-0.05221, -0.1463, -0.6471), (-0.0507, -0.1486, -0.6498), (-0.05578, -0.1492, -0.6471), (-0.05386, -0.1511, -0.6498), (-0.05871, -0.1528, -0.6471), (-0.05645, -0.1543, -0.6498), (-0.06088, -0.1569, -0.6471), (-0.05838, -0.1579, -0.6498), (-0.06222, -0.1613, -0.6471), (-0.05956, -0.1618, -0.6498), (-0.06268, -0.1659, -0.6471), (-0.05997, -0.1659, -0.6498), (-0.06222, -0.1705, -0.6471), (-0.05956, -0.1699, -0.6498), (-0.06088, -0.1749, -0.6471), (-0.05838, -0.1739, -0.6498), (-0.05871, -0.179, -0.6471), (-0.05645, -0.1775, -0.6498), (-0.05578, -0.1825, -0.6471), (-0.05386, -0.1806, -0.6498), (-0.05221, -0.1855, -0.6471), (-0.05075, -0.1823, -0.6499), (-0.04814, -0.1876, -0.6477), (-0.04692, -0.1849, -0.6499), (-0.04372, -0.189, -0.6477), (-0.04319, -0.1863, -0.6504), (-0.03913, -0.1894, -0.6477), (-0.03913, -0.1867, -0.6504), (-0.03506, -0.1863, -0.6504)], [], [(4, 1, 0, 3), (1, 63, 2, 0), (0, 2, 61, 59, 57, 55, 53, 51, 49, 47, 45, 43, 41, 39, 37, 35, 33, 31, 29, 27, 25, 23, 21, 19, 17, 15, 13, 11, 9, 7, 5, 3), (6, 4, 3, 5), (8, 6, 5, 7), (10, 8, 7, 9), (12, 10, 9, 11), (14, 12, 11, 13), (16, 14, 13, 15), (18, 16, 15, 17), (20, 18, 17, 19), (22, 20, 19, 21), (24, 22, 21, 23), (26, 24, 23, 25), (28, 26, 25, 27), (30, 28, 27, 29), (32, 30, 29, 31), (34, 32, 31, 33), (36, 34, 33, 35), (38, 36, 35, 37), (40, 38, 37, 39), (42, 40, 39, 41), (44, 42, 41, 43), (46, 44, 43, 45), (48, 46, 45, 47), (50, 48, 47, 49), (52, 50, 49, 51), (54, 52, 51, 53), (56, 54, 53, 55), (58, 56, 55, 57), (60, 58, 57, 59), (62, 60, 59, 61), (63, 62, 61, 2), (63, 66, 64, 62), (62, 64, 67, 60), (67, 64, 65, 68), (64, 66, 127, 65), (69, 67, 68, 70), (60, 67, 69, 58), (71, 69, 70, 72), (58, 69, 71, 56), (73, 71, 72, 74), (56, 71, 73, 54), (75, 73, 74, 76), (54, 73, 75, 52), (77, 75, 76, 78), (52, 75, 77, 50), (79, 77, 78, 80), (50, 77, 79, 48), (81, 79, 80, 82), (48, 79, 81, 46), (83, 81, 82, 84), (46, 81, 83, 44), (85, 83, 84, 86), (44, 83, 85, 42), (87, 85, 86, 88), (42, 85, 87, 40), (89, 87, 88, 90), (40, 87, 89, 38), (91, 89, 90, 92), (38, 89, 91, 36), (93, 91, 92, 94), (36, 91, 93, 34), (95, 93, 94, 96), (34, 93, 95, 32), (97, 95, 96, 98), (32, 95, 97, 30), (99, 97, 98, 100), (30, 97, 99, 28), (101, 99, 100, 102), (28, 99, 101, 26), (103, 101, 102, 104), (26, 101, 103, 24), (105, 103, 104, 106), (24, 103, 105, 22), (107, 105, 106, 108), (22, 105, 107, 20), (109, 107, 108, 110), (20, 107, 109, 18), (111, 109, 110, 112), (18, 109, 111, 16), (113, 111, 112, 114), (16, 111, 113, 14), (115, 113, 114, 116), (14, 113, 115, 12), (117, 115, 116, 118), (12, 115, 117, 10), (119, 117, 118, 120), (10, 117, 119, 8), (121, 119, 120, 122), (8, 119, 121, 6), (123, 121, 122, 124), (6, 121, 123, 4), (125, 123, 124, 126), (4, 123, 125, 1), (1, 125, 66, 63), (66, 125, 126, 127), (127, 126, 124, 122, 120, 118, 116, 114, 112, 110, 108, 106, 104, 102, 100, 98, 96, 94, 92, 90, 88, 86, 84, 82, 80, 78, 76, 74, 72, 70, 68, 65)])
_uv = me_cube_009.uv_layers.new(name='UVMap')
_uv.uv.foreach_set('vector', [0.03125, 0.6674, 0.0, 0.6674, 0.001769, 0.5, 0.02948, 0.5, 1.0, 0.6674, 0.9688, 0.6674, 0.9705, 0.5, 0.9982, 0.5, 0.75, 0.4628, 0.7915, 0.4587, 0.8314, 0.4466, 0.8682, 0.427, 0.9005, 0.4005, 0.927, 0.3682, 0.9466, 0.3314, 0.9587, 0.2915, 0.9628, 0.25, 0.9587, 0.2085, 0.9466, 0.1686, 0.927, 0.1318, 0.9005, 0.0995, 0.8682, 0.07303, 0.8314, 0.05336, 0.7915, 0.04125, 0.75, 0.03716, 0.7085, 0.04125, 0.6686, 0.05336, 0.6318, 0.07303, 0.5995, 0.0995, 0.573, 0.1318, 0.5534, 0.1686, 0.5413, 0.2085, 0.5372, 0.25, 0.5413, 0.2915, 0.5534, 0.3315, 0.573, 0.3682, 0.5995, 0.4005, 0.6318, 0.427, 0.6686, 0.4466, 0.7085, 0.4587, 0.0625, 0.6674, 0.03125, 0.6674, 0.03302, 0.5, 0.06073, 0.5, 0.09375, 0.6808, 0.0625, 0.6674, 0.06427, 0.5, 0.09198, 0.5, 0.125, 0.6808, 0.09375, 0.6808, 0.09552, 0.5, 0.1232, 0.5, 0.1562, 0.6808, 0.125, 0.6808, 0.1268, 0.5, 0.1545, 0.5, 0.1875, 0.6808, 0.1562, 0.6808, 0.158, 0.5, 0.1857, 0.5, 0.2188, 0.6808, 0.1875, 0.6808, 0.1893, 0.5, 0.217, 0.5, 0.25, 0.6808, 0.2188, 0.6808, 0.2205, 0.5, 0.2482, 0.5, 0.2812, 0.6808, 0.25, 0.6808, 0.2518, 0.5, 0.2795, 0.5, 0.3125, 0.6808, 0.2812, 0.6808, 0.283, 0.5, 0.3107, 0.5, 0.3438, 0.6808, 0.3125, 0.6808, 0.3143, 0.5, 0.342, 0.5, 0.375, 0.6808, 0.3438, 0.6808, 0.3455, 0.5, 0.3732, 0.5, 0.4062, 0.6808, 0.375, 0.6808, 0.3768, 0.5, 0.4045, 0.5, 0.4375, 0.6808, 0.4062, 0.6808, 0.408, 0.5, 0.4357, 0.5, 0.4688, 0.6808, 0.4375, 0.6808, 0.4393, 0.5, 0.467, 0.5, 0.5, 0.6808, 0.4688, 0.6808, 0.4705, 0.5, 0.4982, 0.5, 0.5312, 0.6808, 0.5, 0.6808, 0.5018, 0.5, 0.5295, 0.5, 0.5625, 0.6808, 0.5312, 0.6808, 0.533, 0.5, 0.5607, 0.5, 0.5938, 0.6674, 0.5625, 0.6808, 0.5643, 0.5, 0.592, 0.5, 0.625, 0.6674, 0.5938, 0.6674, 0.5955, 0.5, 0.6232, 0.5, 0.6562, 0.6674, 0.625, 0.6674, 0.6268, 0.5, 0.6545, 0.5, 0.6875, 0.6674, 0.6562, 0.6674, 0.658, 0.5, 0.6857, 0.5, 0.7188, 0.6674, 0.6875, 0.6674, 0.6893, 0.5, 0.717, 0.5, 0.75, 0.6674, 0.7188, 0.6674, 0.7205, 0.5, 0.7482, 0.5, 0.7812, 0.6674, 0.75, 0.6674, 0.7518, 0.5, 0.7795, 0.5, 0.8125, 0.6674, 0.7812, 0.6674, 0.783, 0.5, 0.8107, 0.5, 0.8438, 0.6674, 0.8125, 0.6674, 0.8143, 0.5, 0.842, 0.5, 0.875, 0.6674, 0.8438, 0.6674, 0.8455, 0.5, 0.8732, 0.5, 0.9062, 0.6674, 0.875, 0.6674, 0.8768, 0.5, 0.9045, 0.5, 0.9375, 0.6674, 0.9062, 0.6674, 0.908, 0.5, 0.9357, 0.5, 0.9688, 0.6674, 0.9375, 0.6674, 0.9393, 0.5, 0.967, 0.5, 0.9688, 0.6674, 0.9688, 0.8297, 0.9375, 0.8297, 0.9375, 0.6674, 0.9375, 0.6674, 0.9375, 0.8297, 0.9062, 0.8297, 0.9062, 0.6674, 0.9062, 0.8297, 0.9375, 0.8297, 0.9357, 1.0, 0.908, 1.0, 0.9375, 0.8297, 0.9688, 0.8297, 0.967, 1.0, 0.9393, 1.0, 0.875, 0.8297, 0.9062, 0.8297, 0.9045, 1.0, 0.8768, 1.0, 0.9062, 0.6674, 0.9062, 0.8297, 0.875, 0.8297, 0.875, 0.6674, 0.8438, 0.8297, 0.875, 0.8297, 0.8732, 1.0, 0.8455, 1.0, 0.875, 0.6674, 0.875, 0.8297, 0.8438, 0.8297, 0.8438, 0.6674, 0.8125, 0.8297, 0.8438, 0.8297, 0.842, 1.0, 0.8143, 1.0, 0.8438, 0.6674, 0.8438, 0.8297, 0.8125, 0.8297, 0.8125, 0.6674, 0.7812, 0.8297, 0.8125, 0.8297, 0.8107, 1.0, 0.783, 1.0, 0.8125, 0.6674, 0.8125, 0.8297, 0.7812, 0.8297, 0.7812, 0.6674, 0.75, 0.8297, 0.7812, 0.8297, 0.7795, 1.0, 0.7518, 1.0, 0.7812, 0.6674, 0.7812, 0.8297, 0.75, 0.8297, 0.75, 0.6674, 0.7188, 0.8297, 0.75, 0.8297, 0.7482, 1.0, 0.7205, 1.0, 0.75, 0.6674, 0.75, 0.8297, 0.7188, 0.8297, 0.7188, 0.6674, 0.6875, 0.8297, 0.7188, 0.8297, 0.717, 1.0, 0.6893, 1.0, 0.7188, 0.6674, 0.7188, 0.8297, 0.6875, 0.8297, 0.6875, 0.6674, 0.6562, 0.8296, 0.6875, 0.8297, 0.6857, 1.0, 0.658, 1.0, 0.6875, 0.6674, 0.6875, 0.8297, 0.6562, 0.8296, 0.6562, 0.6674, 0.625, 0.8296, 0.6562, 0.8296, 0.6545, 1.0, 0.6268, 1.0, 0.6562, 0.6674, 0.6562, 0.8296, 0.625, 0.8296, 0.625, 0.6674, 0.5938, 0.8296, 0.625, 0.8296, 0.6232, 1.0, 0.5959, 1.0, 0.625, 0.6674, 0.625, 0.8296, 0.5938, 0.8296, 0.5938, 0.6674, 0.5625, 0.8159, 0.5938, 0.8296, 0.5916, 1.0, 0.5646, 1.0, 0.5938, 0.6674, 0.5938, 0.8296, 0.5625, 0.8159, 0.5625, 0.6808, 0.5312, 0.816, 0.5625, 0.8159, 0.5604, 1.0, 0.533, 1.0, 0.5625, 0.6808, 0.5625, 0.8159, 0.5312, 0.816, 0.5312, 0.6808, 0.5, 0.816, 0.5312, 0.816, 0.5295, 1.0, 0.5018, 1.0, 0.5312, 0.6808, 0.5312, 0.816, 0.5, 0.816, 0.5, 0.6808, 0.4688, 0.816, 0.5, 0.816, 0.4982, 1.0, 0.4705, 1.0, 0.5, 0.6808, 0.5, 0.816, 0.4688, 0.816, 0.4688, 0.6808, 0.4375, 0.816, 0.4688, 0.816, 0.467, 1.0, 0.4393, 1.0, 0.4688, 0.6808, 0.4688, 0.816, 0.4375, 0.816, 0.4375, 0.6808, 0.4062, 0.8161, 0.4375, 0.816, 0.4357, 1.0, 0.408, 1.0, 0.4375, 0.6808, 0.4375, 0.816, 0.4062, 0.8161, 0.4062, 0.6808, 0.375, 0.8161, 0.4062, 0.8161, 0.4045, 1.0, 0.3768, 1.0, 0.4062, 0.6808, 0.4062, 0.8161, 0.375, 0.8161, 0.375, 0.6808, 0.3438, 0.8161, 0.375, 0.8161, 0.3732, 1.0, 0.3455, 1.0, 0.375, 0.6808, 0.375, 0.8161, 0.3438, 0.8161, 0.3438, 0.6808, 0.3125, 0.8161, 0.3438, 0.8161, 0.342, 1.0, 0.3143, 1.0, 0.3438, 0.6808, 0.3438, 0.8161, 0.3125, 0.8161, 0.3125, 0.6808, 0.2812, 0.8161, 0.3125, 0.8161, 0.3107, 1.0, 0.283, 1.0, 0.3125, 0.6808, 0.3125, 0.8161, 0.2812, 0.8161, 0.2812, 0.6808, 0.25, 0.8161, 0.2812, 0.8161, 0.2795, 1.0, 0.2518, 1.0, 0.2812, 0.6808, 0.2812, 0.8161, 0.25, 0.8161, 0.25, 0.6808, 0.2188, 0.816, 0.25, 0.8161, 0.2482, 1.0, 0.2205, 1.0, 0.25, 0.6808, 0.25, 0.8161, 0.2188, 0.816, 0.2188, 0.6808, 0.1875, 0.816, 0.2188, 0.816, 0.217, 1.0, 0.1893, 1.0, 0.2188, 0.6808, 0.2188, 0.816, 0.1875, 0.816, 0.1875, 0.6808, 0.1562, 0.816, 0.1875, 0.816, 0.1857, 1.0, 0.158, 1.0, 0.1875, 0.6808, 0.1875, 0.816, 0.1562, 0.816, 0.1562, 0.6808, 0.125, 0.816, 0.1562, 0.816, 0.1545, 1.0, 0.1268, 1.0, 0.1562, 0.6808, 0.1562, 0.816, 0.125, 0.816, 0.125, 0.6808, 0.09375, 0.8159, 0.125, 0.816, 0.1232, 1.0, 0.09589, 1.0, 0.125, 0.6808, 0.125, 0.816, 0.09375, 0.8159, 0.09375, 0.6808, 0.0625, 0.8296, 0.09375, 0.8159, 0.09163, 1.0, 0.06462, 1.0, 0.09375, 0.6808, 0.09375, 0.8159, 0.0625, 0.8296, 0.0625, 0.6674, 0.03125, 0.8296, 0.0625, 0.8296, 0.06036, 1.0, 0.03305, 1.0, 0.0625, 0.6674, 0.0625, 0.8296, 0.03125, 0.8296, 0.03125, 0.6674, 0.0, 0.8296, 0.03125, 0.8296, 0.02945, 1.0, 0.0018, 1.0, 0.03125, 0.6674, 0.03125, 0.8296, 0.0, 0.8296, 0.0, 0.6674, 1.0, 0.6674, 1.0, 0.8296, 0.9688, 0.8297, 0.9688, 0.6674, 0.9688, 0.8297, 1.0, 0.8296, 0.9982, 1.0, 0.9705, 1.0, 0.2914, 0.4583, 0.25, 0.4624, 0.2086, 0.4583, 0.1677, 0.4505, 0.129, 0.4298, 0.09982, 0.4002, 0.07341, 0.368, 0.05379, 0.3313, 0.0417, 0.2914, 0.03762, 0.25, 0.04171, 0.2086, 0.05379, 0.1687, 0.07342, 0.132, 0.09983, 0.09983, 0.132, 0.07342, 0.1687, 0.05379, 0.2086, 0.04171, 0.25, 0.03762, 0.2914, 0.0417, 0.3323, 0.04948, 0.371, 0.07019, 0.4002, 0.09984, 0.4266, 0.132, 0.4462, 0.1687, 0.4583, 0.2086, 0.4624, 0.25, 0.4583, 0.2914, 0.4462, 0.3313, 0.4266, 0.368, 0.4002, 0.4002, 0.368, 0.4266, 0.3313, 0.4462])
me_cube_009.use_remesh_fix_poles = True
me_cube_009.use_remesh_preserve_attributes = False
me_cube_009.use_mirror_vertex_groups = False
me_cube_009.update()
me_cube_010 = bpy.data.meshes.new('Cube.010')
me_cube_010.from_pydata([(-0.03913, -0.1868, -0.6371), (-0.03913, -0.1894, -0.6398), (-0.03505, -0.1864, -0.6371), (-0.0432, -0.1864, -0.6371), (-0.04372, -0.189, -0.6398), (-0.04712, -0.1852, -0.6371), (-0.04814, -0.1876, -0.6398), (-0.05073, -0.1832, -0.6371), (-0.05221, -0.1855, -0.6398), (-0.05389, -0.1806, -0.6371), (-0.05578, -0.1825, -0.6398), (-0.05649, -0.1775, -0.6371), (-0.05871, -0.179, -0.6398), (-0.05842, -0.1739, -0.6371), (-0.06088, -0.1749, -0.6398), (-0.05961, -0.17, -0.6371), (-0.06222, -0.1705, -0.6398), (-0.06001, -0.1659, -0.6371), (-0.06268, -0.1659, -0.6398), (-0.05961, -0.1618, -0.6371), (-0.06222, -0.1613, -0.6398), (-0.05842, -0.1579, -0.6371), (-0.06088, -0.1569, -0.6398), (-0.05649, -0.1543, -0.6371), (-0.05871, -0.1528, -0.6398), (-0.05389, -0.1511, -0.6371), (-0.05578, -0.1492, -0.6398), (-0.05073, -0.1485, -0.6371), (-0.05221, -0.1463, -0.6398), (-0.04712, -0.1466, -0.6371), (-0.04814, -0.1441, -0.6398), (-0.0432, -0.1454, -0.6371), (-0.04372, -0.1428, -0.6398), (-0.03913, -0.145, -0.6371), (-0.03913, -0.1423, -0.6398), (-0.03505, -0.1454, -0.6371), (-0.03453, -0.1428, -0.6398), (-0.03113, -0.1466, -0.6371), (-0.03011, -0.1441, -0.6398), (-0.02752, -0.1485, -0.6371), (-0.02604, -0.1463, -0.6398), (-0.02436, -0.1511, -0.6371), (-0.02247, -0.1492, -0.6398), (-0.02176, -0.1543, -0.6371), (-0.01955, -0.1528, -0.6398), (-0.01983, -0.1579, -0.6371), (-0.01737, -0.1569, -0.6398), (-0.01864, -0.1618, -0.6371), (-0.01603, -0.1613, -0.6398), (-0.01824, -0.1659, -0.6371), (-0.01558, -0.1659, -0.6398), (-0.01864, -0.17, -0.6371), (-0.01603, -0.1705, -0.6398), (-0.01983, -0.1739, -0.6371), (-0.01737, -0.1749, -0.6398), (-0.02176, -0.1775, -0.6371), (-0.01955, -0.179, -0.6398), (-0.02436, -0.1806, -0.6371), (-0.02247, -0.1825, -0.6398), (-0.02752, -0.1832, -0.6371), (-0.02604, -0.1855, -0.6398), (-0.03113, -0.1852, -0.6371), (-0.03011, -0.1876, -0.6398), (-0.03453, -0.189, -0.6398), (-0.03011, -0.1876, -0.6477), (-0.03115, -0.1851, -0.6504), (-0.03453, -0.189, -0.6477), (-0.02604, -0.1855, -0.6477), (-0.02755, -0.1832, -0.6504), (-0.02247, -0.1825, -0.6477), (-0.02439, -0.1806, -0.6504), (-0.01955, -0.179, -0.6477), (-0.0218, -0.1775, -0.6504), (-0.01737, -0.1749, -0.6477), (-0.01987, -0.1739, -0.6504), (-0.01603, -0.1705, -0.6477), (-0.01869, -0.1699, -0.6504), (-0.01558, -0.1659, -0.6477), (-0.01829, -0.1659, -0.6504), (-0.01603, -0.1613, -0.6477), (-0.01869, -0.1618, -0.6504), (-0.01737, -0.1569, -0.6477), (-0.01987, -0.1579, -0.6504), (-0.01955, -0.1528, -0.6477), (-0.0218, -0.1543, -0.6504), (-0.02247, -0.1492, -0.6477), (-0.02445, -0.1511, -0.65), (-0.02604, -0.1463, -0.6477), (-0.02725, -0.1483, -0.6501), (-0.03011, -0.1441, -0.6471), (-0.0312, -0.1462, -0.6497), (-0.03453, -0.1428, -0.6471), (-0.03506, -0.1454, -0.6498), (-0.03913, -0.1423, -0.6471), (-0.03913, -0.145, -0.6498), (-0.04372, -0.1428, -0.6471), (-0.04319, -0.1454, -0.6498), (-0.04814, -0.1441, -0.6471), (-0.0471, -0.1466, -0.6498), (-0.05221, -0.1463, -0.6471), (-0.0507, -0.1486, -0.6498), (-0.05578, -0.1492, -0.6471), (-0.05386, -0.1511, -0.6498), (-0.05871, -0.1528, -0.6471), (-0.05645, -0.1543, -0.6498), (-0.06088, -0.1569, -0.6471), (-0.05838, -0.1579, -0.6498), (-0.06222, -0.1613, -0.6471), (-0.05956, -0.1618, -0.6498), (-0.06268, -0.1659, -0.6471), (-0.05997, -0.1659, -0.6498), (-0.06222, -0.1705, -0.6471), (-0.05956, -0.1699, -0.6498), (-0.06088, -0.1749, -0.6471), (-0.05838, -0.1739, -0.6498), (-0.05871, -0.179, -0.6471), (-0.05645, -0.1775, -0.6498), (-0.05578, -0.1825, -0.6471), (-0.05386, -0.1806, -0.6498), (-0.05221, -0.1855, -0.6471), (-0.05075, -0.1823, -0.6499), (-0.04814, -0.1876, -0.6477), (-0.04692, -0.1849, -0.6499), (-0.04372, -0.189, -0.6477), (-0.04319, -0.1863, -0.6504), (-0.03913, -0.1894, -0.6477), (-0.03913, -0.1867, -0.6504), (-0.03506, -0.1863, -0.6504)], [], [(4, 1, 0, 3), (1, 63, 2, 0), (0, 2, 61, 59, 57, 55, 53, 51, 49, 47, 45, 43, 41, 39, 37, 35, 33, 31, 29, 27, 25, 23, 21, 19, 17, 15, 13, 11, 9, 7, 5, 3), (6, 4, 3, 5), (8, 6, 5, 7), (10, 8, 7, 9), (12, 10, 9, 11), (14, 12, 11, 13), (16, 14, 13, 15), (18, 16, 15, 17), (20, 18, 17, 19), (22, 20, 19, 21), (24, 22, 21, 23), (26, 24, 23, 25), (28, 26, 25, 27), (30, 28, 27, 29), (32, 30, 29, 31), (34, 32, 31, 33), (36, 34, 33, 35), (38, 36, 35, 37), (40, 38, 37, 39), (42, 40, 39, 41), (44, 42, 41, 43), (46, 44, 43, 45), (48, 46, 45, 47), (50, 48, 47, 49), (52, 50, 49, 51), (54, 52, 51, 53), (56, 54, 53, 55), (58, 56, 55, 57), (60, 58, 57, 59), (62, 60, 59, 61), (63, 62, 61, 2), (63, 66, 64, 62), (62, 64, 67, 60), (67, 64, 65, 68), (64, 66, 127, 65), (69, 67, 68, 70), (60, 67, 69, 58), (71, 69, 70, 72), (58, 69, 71, 56), (73, 71, 72, 74), (56, 71, 73, 54), (75, 73, 74, 76), (54, 73, 75, 52), (77, 75, 76, 78), (52, 75, 77, 50), (79, 77, 78, 80), (50, 77, 79, 48), (81, 79, 80, 82), (48, 79, 81, 46), (83, 81, 82, 84), (46, 81, 83, 44), (85, 83, 84, 86), (44, 83, 85, 42), (87, 85, 86, 88), (42, 85, 87, 40), (89, 87, 88, 90), (40, 87, 89, 38), (91, 89, 90, 92), (38, 89, 91, 36), (93, 91, 92, 94), (36, 91, 93, 34), (95, 93, 94, 96), (34, 93, 95, 32), (97, 95, 96, 98), (32, 95, 97, 30), (99, 97, 98, 100), (30, 97, 99, 28), (101, 99, 100, 102), (28, 99, 101, 26), (103, 101, 102, 104), (26, 101, 103, 24), (105, 103, 104, 106), (24, 103, 105, 22), (107, 105, 106, 108), (22, 105, 107, 20), (109, 107, 108, 110), (20, 107, 109, 18), (111, 109, 110, 112), (18, 109, 111, 16), (113, 111, 112, 114), (16, 111, 113, 14), (115, 113, 114, 116), (14, 113, 115, 12), (117, 115, 116, 118), (12, 115, 117, 10), (119, 117, 118, 120), (10, 117, 119, 8), (121, 119, 120, 122), (8, 119, 121, 6), (123, 121, 122, 124), (6, 121, 123, 4), (125, 123, 124, 126), (4, 123, 125, 1), (1, 125, 66, 63), (66, 125, 126, 127), (127, 126, 124, 122, 120, 118, 116, 114, 112, 110, 108, 106, 104, 102, 100, 98, 96, 94, 92, 90, 88, 86, 84, 82, 80, 78, 76, 74, 72, 70, 68, 65)])
_uv = me_cube_010.uv_layers.new(name='UVMap')
_uv.uv.foreach_set('vector', [0.03125, 0.6674, 0.0, 0.6674, 0.001769, 0.5, 0.02948, 0.5, 1.0, 0.6674, 0.9688, 0.6674, 0.9705, 0.5, 0.9982, 0.5, 0.75, 0.4628, 0.7915, 0.4587, 0.8314, 0.4466, 0.8682, 0.427, 0.9005, 0.4005, 0.927, 0.3682, 0.9466, 0.3314, 0.9587, 0.2915, 0.9628, 0.25, 0.9587, 0.2085, 0.9466, 0.1686, 0.927, 0.1318, 0.9005, 0.0995, 0.8682, 0.07303, 0.8314, 0.05336, 0.7915, 0.04125, 0.75, 0.03716, 0.7085, 0.04125, 0.6686, 0.05336, 0.6318, 0.07303, 0.5995, 0.0995, 0.573, 0.1318, 0.5534, 0.1686, 0.5413, 0.2085, 0.5372, 0.25, 0.5413, 0.2915, 0.5534, 0.3315, 0.573, 0.3682, 0.5995, 0.4005, 0.6318, 0.427, 0.6686, 0.4466, 0.7085, 0.4587, 0.0625, 0.6674, 0.03125, 0.6674, 0.03302, 0.5, 0.06073, 0.5, 0.09375, 0.6808, 0.0625, 0.6674, 0.06427, 0.5, 0.09198, 0.5, 0.125, 0.6808, 0.09375, 0.6808, 0.09552, 0.5, 0.1232, 0.5, 0.1562, 0.6808, 0.125, 0.6808, 0.1268, 0.5, 0.1545, 0.5, 0.1875, 0.6808, 0.1562, 0.6808, 0.158, 0.5, 0.1857, 0.5, 0.2188, 0.6808, 0.1875, 0.6808, 0.1893, 0.5, 0.217, 0.5, 0.25, 0.6808, 0.2188, 0.6808, 0.2205, 0.5, 0.2482, 0.5, 0.2812, 0.6808, 0.25, 0.6808, 0.2518, 0.5, 0.2795, 0.5, 0.3125, 0.6808, 0.2812, 0.6808, 0.283, 0.5, 0.3107, 0.5, 0.3438, 0.6808, 0.3125, 0.6808, 0.3143, 0.5, 0.342, 0.5, 0.375, 0.6808, 0.3438, 0.6808, 0.3455, 0.5, 0.3732, 0.5, 0.4062, 0.6808, 0.375, 0.6808, 0.3768, 0.5, 0.4045, 0.5, 0.4375, 0.6808, 0.4062, 0.6808, 0.408, 0.5, 0.4357, 0.5, 0.4688, 0.6808, 0.4375, 0.6808, 0.4393, 0.5, 0.467, 0.5, 0.5, 0.6808, 0.4688, 0.6808, 0.4705, 0.5, 0.4982, 0.5, 0.5312, 0.6808, 0.5, 0.6808, 0.5018, 0.5, 0.5295, 0.5, 0.5625, 0.6808, 0.5312, 0.6808, 0.533, 0.5, 0.5607, 0.5, 0.5938, 0.6674, 0.5625, 0.6808, 0.5643, 0.5, 0.592, 0.5, 0.625, 0.6674, 0.5938, 0.6674, 0.5955, 0.5, 0.6232, 0.5, 0.6562, 0.6674, 0.625, 0.6674, 0.6268, 0.5, 0.6545, 0.5, 0.6875, 0.6674, 0.6562, 0.6674, 0.658, 0.5, 0.6857, 0.5, 0.7188, 0.6674, 0.6875, 0.6674, 0.6893, 0.5, 0.717, 0.5, 0.75, 0.6674, 0.7188, 0.6674, 0.7205, 0.5, 0.7482, 0.5, 0.7812, 0.6674, 0.75, 0.6674, 0.7518, 0.5, 0.7795, 0.5, 0.8125, 0.6674, 0.7812, 0.6674, 0.783, 0.5, 0.8107, 0.5, 0.8438, 0.6674, 0.8125, 0.6674, 0.8143, 0.5, 0.842, 0.5, 0.875, 0.6674, 0.8438, 0.6674, 0.8455, 0.5, 0.8732, 0.5, 0.9062, 0.6674, 0.875, 0.6674, 0.8768, 0.5, 0.9045, 0.5, 0.9375, 0.6674, 0.9062, 0.6674, 0.908, 0.5, 0.9357, 0.5, 0.9688, 0.6674, 0.9375, 0.6674, 0.9393, 0.5, 0.967, 0.5, 0.9688, 0.6674, 0.9688, 0.8297, 0.9375, 0.8297, 0.9375, 0.6674, 0.9375, 0.6674, 0.9375, 0.8297, 0.9062, 0.8297, 0.9062, 0.6674, 0.9062, 0.8297, 0.9375, 0.8297, 0.9357, 1.0, 0.908, 1.0, 0.9375, 0.8297, 0.9688, 0.8297, 0.967, 1.0, 0.9393, 1.0, 0.875, 0.8297, 0.9062, 0.8297, 0.9045, 1.0, 0.8768, 1.0, 0.9062, 0.6674, 0.9062, 0.8297, 0.875, 0.8297, 0.875, 0.6674, 0.8438, 0.8297, 0.875, 0.8297, 0.8732, 1.0, 0.8455, 1.0, 0.875, 0.6674, 0.875, 0.8297, 0.8438, 0.8297, 0.8438, 0.6674, 0.8125, 0.8297, 0.8438, 0.8297, 0.842, 1.0, 0.8143, 1.0, 0.8438, 0.6674, 0.8438, 0.8297, 0.8125, 0.8297, 0.8125, 0.6674, 0.7812, 0.8297, 0.8125, 0.8297, 0.8107, 1.0, 0.783, 1.0, 0.8125, 0.6674, 0.8125, 0.8297, 0.7812, 0.8297, 0.7812, 0.6674, 0.75, 0.8297, 0.7812, 0.8297, 0.7795, 1.0, 0.7518, 1.0, 0.7812, 0.6674, 0.7812, 0.8297, 0.75, 0.8297, 0.75, 0.6674, 0.7188, 0.8297, 0.75, 0.8297, 0.7482, 1.0, 0.7205, 1.0, 0.75, 0.6674, 0.75, 0.8297, 0.7188, 0.8297, 0.7188, 0.6674, 0.6875, 0.8297, 0.7188, 0.8297, 0.717, 1.0, 0.6893, 1.0, 0.7188, 0.6674, 0.7188, 0.8297, 0.6875, 0.8297, 0.6875, 0.6674, 0.6562, 0.8296, 0.6875, 0.8297, 0.6857, 1.0, 0.658, 1.0, 0.6875, 0.6674, 0.6875, 0.8297, 0.6562, 0.8296, 0.6562, 0.6674, 0.625, 0.8296, 0.6562, 0.8296, 0.6545, 1.0, 0.6268, 1.0, 0.6562, 0.6674, 0.6562, 0.8296, 0.625, 0.8296, 0.625, 0.6674, 0.5938, 0.8296, 0.625, 0.8296, 0.6232, 1.0, 0.5959, 1.0, 0.625, 0.6674, 0.625, 0.8296, 0.5938, 0.8296, 0.5938, 0.6674, 0.5625, 0.8159, 0.5938, 0.8296, 0.5916, 1.0, 0.5646, 1.0, 0.5938, 0.6674, 0.5938, 0.8296, 0.5625, 0.8159, 0.5625, 0.6808, 0.5312, 0.816, 0.5625, 0.8159, 0.5604, 1.0, 0.533, 1.0, 0.5625, 0.6808, 0.5625, 0.8159, 0.5312, 0.816, 0.5312, 0.6808, 0.5, 0.816, 0.5312, 0.816, 0.5295, 1.0, 0.5018, 1.0, 0.5312, 0.6808, 0.5312, 0.816, 0.5, 0.816, 0.5, 0.6808, 0.4688, 0.816, 0.5, 0.816, 0.4982, 1.0, 0.4705, 1.0, 0.5, 0.6808, 0.5, 0.816, 0.4688, 0.816, 0.4688, 0.6808, 0.4375, 0.816, 0.4688, 0.816, 0.467, 1.0, 0.4393, 1.0, 0.4688, 0.6808, 0.4688, 0.816, 0.4375, 0.816, 0.4375, 0.6808, 0.4062, 0.8161, 0.4375, 0.816, 0.4357, 1.0, 0.408, 1.0, 0.4375, 0.6808, 0.4375, 0.816, 0.4062, 0.8161, 0.4062, 0.6808, 0.375, 0.8161, 0.4062, 0.8161, 0.4045, 1.0, 0.3768, 1.0, 0.4062, 0.6808, 0.4062, 0.8161, 0.375, 0.8161, 0.375, 0.6808, 0.3438, 0.8161, 0.375, 0.8161, 0.3732, 1.0, 0.3455, 1.0, 0.375, 0.6808, 0.375, 0.8161, 0.3438, 0.8161, 0.3438, 0.6808, 0.3125, 0.8161, 0.3438, 0.8161, 0.342, 1.0, 0.3143, 1.0, 0.3438, 0.6808, 0.3438, 0.8161, 0.3125, 0.8161, 0.3125, 0.6808, 0.2812, 0.8161, 0.3125, 0.8161, 0.3107, 1.0, 0.283, 1.0, 0.3125, 0.6808, 0.3125, 0.8161, 0.2812, 0.8161, 0.2812, 0.6808, 0.25, 0.8161, 0.2812, 0.8161, 0.2795, 1.0, 0.2518, 1.0, 0.2812, 0.6808, 0.2812, 0.8161, 0.25, 0.8161, 0.25, 0.6808, 0.2188, 0.816, 0.25, 0.8161, 0.2482, 1.0, 0.2205, 1.0, 0.25, 0.6808, 0.25, 0.8161, 0.2188, 0.816, 0.2188, 0.6808, 0.1875, 0.816, 0.2188, 0.816, 0.217, 1.0, 0.1893, 1.0, 0.2188, 0.6808, 0.2188, 0.816, 0.1875, 0.816, 0.1875, 0.6808, 0.1562, 0.816, 0.1875, 0.816, 0.1857, 1.0, 0.158, 1.0, 0.1875, 0.6808, 0.1875, 0.816, 0.1562, 0.816, 0.1562, 0.6808, 0.125, 0.816, 0.1562, 0.816, 0.1545, 1.0, 0.1268, 1.0, 0.1562, 0.6808, 0.1562, 0.816, 0.125, 0.816, 0.125, 0.6808, 0.09375, 0.8159, 0.125, 0.816, 0.1232, 1.0, 0.09589, 1.0, 0.125, 0.6808, 0.125, 0.816, 0.09375, 0.8159, 0.09375, 0.6808, 0.0625, 0.8296, 0.09375, 0.8159, 0.09163, 1.0, 0.06462, 1.0, 0.09375, 0.6808, 0.09375, 0.8159, 0.0625, 0.8296, 0.0625, 0.6674, 0.03125, 0.8296, 0.0625, 0.8296, 0.06036, 1.0, 0.03305, 1.0, 0.0625, 0.6674, 0.0625, 0.8296, 0.03125, 0.8296, 0.03125, 0.6674, 0.0, 0.8296, 0.03125, 0.8296, 0.02945, 1.0, 0.0018, 1.0, 0.03125, 0.6674, 0.03125, 0.8296, 0.0, 0.8296, 0.0, 0.6674, 1.0, 0.6674, 1.0, 0.8296, 0.9688, 0.8297, 0.9688, 0.6674, 0.9688, 0.8297, 1.0, 0.8296, 0.9982, 1.0, 0.9705, 1.0, 0.2914, 0.4583, 0.25, 0.4624, 0.2086, 0.4583, 0.1677, 0.4505, 0.129, 0.4298, 0.09982, 0.4002, 0.07341, 0.368, 0.05379, 0.3313, 0.0417, 0.2914, 0.03762, 0.25, 0.04171, 0.2086, 0.05379, 0.1687, 0.07342, 0.132, 0.09983, 0.09983, 0.132, 0.07342, 0.1687, 0.05379, 0.2086, 0.04171, 0.25, 0.03762, 0.2914, 0.0417, 0.3323, 0.04948, 0.371, 0.07019, 0.4002, 0.09984, 0.4266, 0.132, 0.4462, 0.1687, 0.4583, 0.2086, 0.4624, 0.25, 0.4583, 0.2914, 0.4462, 0.3313, 0.4266, 0.368, 0.4002, 0.4002, 0.368, 0.4266, 0.3313, 0.4462])
me_cube_010.use_remesh_fix_poles = True
me_cube_010.use_remesh_preserve_attributes = False
me_cube_010.use_mirror_vertex_groups = False
me_cube_010.update()
me_cube_011 = bpy.data.meshes.new('Cube.011')
me_cube_011.from_pydata([(-0.03913, -0.1868, -0.6371), (-0.03913, -0.1894, -0.6398), (-0.03505, -0.1864, -0.6371), (-0.0432, -0.1864, -0.6371), (-0.04372, -0.189, -0.6398), (-0.04712, -0.1852, -0.6371), (-0.04814, -0.1876, -0.6398), (-0.05073, -0.1832, -0.6371), (-0.05221, -0.1855, -0.6398), (-0.05389, -0.1806, -0.6371), (-0.05578, -0.1825, -0.6398), (-0.05649, -0.1775, -0.6371), (-0.05871, -0.179, -0.6398), (-0.05842, -0.1739, -0.6371), (-0.06088, -0.1749, -0.6398), (-0.05961, -0.17, -0.6371), (-0.06222, -0.1705, -0.6398), (-0.06001, -0.1659, -0.6371), (-0.06268, -0.1659, -0.6398), (-0.05961, -0.1618, -0.6371), (-0.06222, -0.1613, -0.6398), (-0.05842, -0.1579, -0.6371), (-0.06088, -0.1569, -0.6398), (-0.05649, -0.1543, -0.6371), (-0.05871, -0.1528, -0.6398), (-0.05389, -0.1511, -0.6371), (-0.05578, -0.1492, -0.6398), (-0.05073, -0.1485, -0.6371), (-0.05221, -0.1463, -0.6398), (-0.04712, -0.1466, -0.6371), (-0.04814, -0.1441, -0.6398), (-0.0432, -0.1454, -0.6371), (-0.04372, -0.1428, -0.6398), (-0.03913, -0.145, -0.6371), (-0.03913, -0.1423, -0.6398), (-0.03505, -0.1454, -0.6371), (-0.03453, -0.1428, -0.6398), (-0.03113, -0.1466, -0.6371), (-0.03011, -0.1441, -0.6398), (-0.02752, -0.1485, -0.6371), (-0.02604, -0.1463, -0.6398), (-0.02436, -0.1511, -0.6371), (-0.02247, -0.1492, -0.6398), (-0.02176, -0.1543, -0.6371), (-0.01955, -0.1528, -0.6398), (-0.01983, -0.1579, -0.6371), (-0.01737, -0.1569, -0.6398), (-0.01864, -0.1618, -0.6371), (-0.01603, -0.1613, -0.6398), (-0.01824, -0.1659, -0.6371), (-0.01558, -0.1659, -0.6398), (-0.01864, -0.17, -0.6371), (-0.01603, -0.1705, -0.6398), (-0.01983, -0.1739, -0.6371), (-0.01737, -0.1749, -0.6398), (-0.02176, -0.1775, -0.6371), (-0.01955, -0.179, -0.6398), (-0.02436, -0.1806, -0.6371), (-0.02247, -0.1825, -0.6398), (-0.02752, -0.1832, -0.6371), (-0.02604, -0.1855, -0.6398), (-0.03113, -0.1852, -0.6371), (-0.03011, -0.1876, -0.6398), (-0.03453, -0.189, -0.6398), (-0.03011, -0.1876, -0.6477), (-0.03115, -0.1851, -0.6504), (-0.03453, -0.189, -0.6477), (-0.02604, -0.1855, -0.6477), (-0.02755, -0.1832, -0.6504), (-0.02247, -0.1825, -0.6477), (-0.02439, -0.1806, -0.6504), (-0.01955, -0.179, -0.6477), (-0.0218, -0.1775, -0.6504), (-0.01737, -0.1749, -0.6477), (-0.01987, -0.1739, -0.6504), (-0.01603, -0.1705, -0.6477), (-0.01869, -0.1699, -0.6504), (-0.01558, -0.1659, -0.6477), (-0.01829, -0.1659, -0.6504), (-0.01603, -0.1613, -0.6477), (-0.01869, -0.1618, -0.6504), (-0.01737, -0.1569, -0.6477), (-0.01987, -0.1579, -0.6504), (-0.01955, -0.1528, -0.6477), (-0.0218, -0.1543, -0.6504), (-0.02247, -0.1492, -0.6477), (-0.02445, -0.1511, -0.65), (-0.02604, -0.1463, -0.6477), (-0.02725, -0.1483, -0.6501), (-0.03011, -0.1441, -0.6471), (-0.0312, -0.1462, -0.6497), (-0.03453, -0.1428, -0.6471), (-0.03506, -0.1454, -0.6498), (-0.03913, -0.1423, -0.6471), (-0.03913, -0.145, -0.6498), (-0.04372, -0.1428, -0.6471), (-0.04319, -0.1454, -0.6498), (-0.04814, -0.1441, -0.6471), (-0.0471, -0.1466, -0.6498), (-0.05221, -0.1463, -0.6471), (-0.0507, -0.1486, -0.6498), (-0.05578, -0.1492, -0.6471), (-0.05386, -0.1511, -0.6498), (-0.05871, -0.1528, -0.6471), (-0.05645, -0.1543, -0.6498), (-0.06088, -0.1569, -0.6471), (-0.05838, -0.1579, -0.6498), (-0.06222, -0.1613, -0.6471), (-0.05956, -0.1618, -0.6498), (-0.06268, -0.1659, -0.6471), (-0.05997, -0.1659, -0.6498), (-0.06222, -0.1705, -0.6471), (-0.05956, -0.1699, -0.6498), (-0.06088, -0.1749, -0.6471), (-0.05838, -0.1739, -0.6498), (-0.05871, -0.179, -0.6471), (-0.05645, -0.1775, -0.6498), (-0.05578, -0.1825, -0.6471), (-0.05386, -0.1806, -0.6498), (-0.05221, -0.1855, -0.6471), (-0.05075, -0.1823, -0.6499), (-0.04814, -0.1876, -0.6477), (-0.04692, -0.1849, -0.6499), (-0.04372, -0.189, -0.6477), (-0.04319, -0.1863, -0.6504), (-0.03913, -0.1894, -0.6477), (-0.03913, -0.1867, -0.6504), (-0.03506, -0.1863, -0.6504)], [], [(4, 1, 0, 3), (1, 63, 2, 0), (0, 2, 61, 59, 57, 55, 53, 51, 49, 47, 45, 43, 41, 39, 37, 35, 33, 31, 29, 27, 25, 23, 21, 19, 17, 15, 13, 11, 9, 7, 5, 3), (6, 4, 3, 5), (8, 6, 5, 7), (10, 8, 7, 9), (12, 10, 9, 11), (14, 12, 11, 13), (16, 14, 13, 15), (18, 16, 15, 17), (20, 18, 17, 19), (22, 20, 19, 21), (24, 22, 21, 23), (26, 24, 23, 25), (28, 26, 25, 27), (30, 28, 27, 29), (32, 30, 29, 31), (34, 32, 31, 33), (36, 34, 33, 35), (38, 36, 35, 37), (40, 38, 37, 39), (42, 40, 39, 41), (44, 42, 41, 43), (46, 44, 43, 45), (48, 46, 45, 47), (50, 48, 47, 49), (52, 50, 49, 51), (54, 52, 51, 53), (56, 54, 53, 55), (58, 56, 55, 57), (60, 58, 57, 59), (62, 60, 59, 61), (63, 62, 61, 2), (63, 66, 64, 62), (62, 64, 67, 60), (67, 64, 65, 68), (64, 66, 127, 65), (69, 67, 68, 70), (60, 67, 69, 58), (71, 69, 70, 72), (58, 69, 71, 56), (73, 71, 72, 74), (56, 71, 73, 54), (75, 73, 74, 76), (54, 73, 75, 52), (77, 75, 76, 78), (52, 75, 77, 50), (79, 77, 78, 80), (50, 77, 79, 48), (81, 79, 80, 82), (48, 79, 81, 46), (83, 81, 82, 84), (46, 81, 83, 44), (85, 83, 84, 86), (44, 83, 85, 42), (87, 85, 86, 88), (42, 85, 87, 40), (89, 87, 88, 90), (40, 87, 89, 38), (91, 89, 90, 92), (38, 89, 91, 36), (93, 91, 92, 94), (36, 91, 93, 34), (95, 93, 94, 96), (34, 93, 95, 32), (97, 95, 96, 98), (32, 95, 97, 30), (99, 97, 98, 100), (30, 97, 99, 28), (101, 99, 100, 102), (28, 99, 101, 26), (103, 101, 102, 104), (26, 101, 103, 24), (105, 103, 104, 106), (24, 103, 105, 22), (107, 105, 106, 108), (22, 105, 107, 20), (109, 107, 108, 110), (20, 107, 109, 18), (111, 109, 110, 112), (18, 109, 111, 16), (113, 111, 112, 114), (16, 111, 113, 14), (115, 113, 114, 116), (14, 113, 115, 12), (117, 115, 116, 118), (12, 115, 117, 10), (119, 117, 118, 120), (10, 117, 119, 8), (121, 119, 120, 122), (8, 119, 121, 6), (123, 121, 122, 124), (6, 121, 123, 4), (125, 123, 124, 126), (4, 123, 125, 1), (1, 125, 66, 63), (66, 125, 126, 127), (127, 126, 124, 122, 120, 118, 116, 114, 112, 110, 108, 106, 104, 102, 100, 98, 96, 94, 92, 90, 88, 86, 84, 82, 80, 78, 76, 74, 72, 70, 68, 65)])
_uv = me_cube_011.uv_layers.new(name='UVMap')
_uv.uv.foreach_set('vector', [0.03125, 0.6674, 0.0, 0.6674, 0.001769, 0.5, 0.02948, 0.5, 1.0, 0.6674, 0.9688, 0.6674, 0.9705, 0.5, 0.9982, 0.5, 0.75, 0.4628, 0.7915, 0.4587, 0.8314, 0.4466, 0.8682, 0.427, 0.9005, 0.4005, 0.927, 0.3682, 0.9466, 0.3314, 0.9587, 0.2915, 0.9628, 0.25, 0.9587, 0.2085, 0.9466, 0.1686, 0.927, 0.1318, 0.9005, 0.0995, 0.8682, 0.07303, 0.8314, 0.05336, 0.7915, 0.04125, 0.75, 0.03716, 0.7085, 0.04125, 0.6686, 0.05336, 0.6318, 0.07303, 0.5995, 0.0995, 0.573, 0.1318, 0.5534, 0.1686, 0.5413, 0.2085, 0.5372, 0.25, 0.5413, 0.2915, 0.5534, 0.3315, 0.573, 0.3682, 0.5995, 0.4005, 0.6318, 0.427, 0.6686, 0.4466, 0.7085, 0.4587, 0.0625, 0.6674, 0.03125, 0.6674, 0.03302, 0.5, 0.06073, 0.5, 0.09375, 0.6808, 0.0625, 0.6674, 0.06427, 0.5, 0.09198, 0.5, 0.125, 0.6808, 0.09375, 0.6808, 0.09552, 0.5, 0.1232, 0.5, 0.1562, 0.6808, 0.125, 0.6808, 0.1268, 0.5, 0.1545, 0.5, 0.1875, 0.6808, 0.1562, 0.6808, 0.158, 0.5, 0.1857, 0.5, 0.2188, 0.6808, 0.1875, 0.6808, 0.1893, 0.5, 0.217, 0.5, 0.25, 0.6808, 0.2188, 0.6808, 0.2205, 0.5, 0.2482, 0.5, 0.2812, 0.6808, 0.25, 0.6808, 0.2518, 0.5, 0.2795, 0.5, 0.3125, 0.6808, 0.2812, 0.6808, 0.283, 0.5, 0.3107, 0.5, 0.3438, 0.6808, 0.3125, 0.6808, 0.3143, 0.5, 0.342, 0.5, 0.375, 0.6808, 0.3438, 0.6808, 0.3455, 0.5, 0.3732, 0.5, 0.4062, 0.6808, 0.375, 0.6808, 0.3768, 0.5, 0.4045, 0.5, 0.4375, 0.6808, 0.4062, 0.6808, 0.408, 0.5, 0.4357, 0.5, 0.4688, 0.6808, 0.4375, 0.6808, 0.4393, 0.5, 0.467, 0.5, 0.5, 0.6808, 0.4688, 0.6808, 0.4705, 0.5, 0.4982, 0.5, 0.5312, 0.6808, 0.5, 0.6808, 0.5018, 0.5, 0.5295, 0.5, 0.5625, 0.6808, 0.5312, 0.6808, 0.533, 0.5, 0.5607, 0.5, 0.5938, 0.6674, 0.5625, 0.6808, 0.5643, 0.5, 0.592, 0.5, 0.625, 0.6674, 0.5938, 0.6674, 0.5955, 0.5, 0.6232, 0.5, 0.6562, 0.6674, 0.625, 0.6674, 0.6268, 0.5, 0.6545, 0.5, 0.6875, 0.6674, 0.6562, 0.6674, 0.658, 0.5, 0.6857, 0.5, 0.7188, 0.6674, 0.6875, 0.6674, 0.6893, 0.5, 0.717, 0.5, 0.75, 0.6674, 0.7188, 0.6674, 0.7205, 0.5, 0.7482, 0.5, 0.7812, 0.6674, 0.75, 0.6674, 0.7518, 0.5, 0.7795, 0.5, 0.8125, 0.6674, 0.7812, 0.6674, 0.783, 0.5, 0.8107, 0.5, 0.8438, 0.6674, 0.8125, 0.6674, 0.8143, 0.5, 0.842, 0.5, 0.875, 0.6674, 0.8438, 0.6674, 0.8455, 0.5, 0.8732, 0.5, 0.9062, 0.6674, 0.875, 0.6674, 0.8768, 0.5, 0.9045, 0.5, 0.9375, 0.6674, 0.9062, 0.6674, 0.908, 0.5, 0.9357, 0.5, 0.9688, 0.6674, 0.9375, 0.6674, 0.9393, 0.5, 0.967, 0.5, 0.9688, 0.6674, 0.9688, 0.8297, 0.9375, 0.8297, 0.9375, 0.6674, 0.9375, 0.6674, 0.9375, 0.8297, 0.9062, 0.8297, 0.9062, 0.6674, 0.9062, 0.8297, 0.9375, 0.8297, 0.9357, 1.0, 0.908, 1.0, 0.9375, 0.8297, 0.9688, 0.8297, 0.967, 1.0, 0.9393, 1.0, 0.875, 0.8297, 0.9062, 0.8297, 0.9045, 1.0, 0.8768, 1.0, 0.9062, 0.6674, 0.9062, 0.8297, 0.875, 0.8297, 0.875, 0.6674, 0.8438, 0.8297, 0.875, 0.8297, 0.8732, 1.0, 0.8455, 1.0, 0.875, 0.6674, 0.875, 0.8297, 0.8438, 0.8297, 0.8438, 0.6674, 0.8125, 0.8297, 0.8438, 0.8297, 0.842, 1.0, 0.8143, 1.0, 0.8438, 0.6674, 0.8438, 0.8297, 0.8125, 0.8297, 0.8125, 0.6674, 0.7812, 0.8297, 0.8125, 0.8297, 0.8107, 1.0, 0.783, 1.0, 0.8125, 0.6674, 0.8125, 0.8297, 0.7812, 0.8297, 0.7812, 0.6674, 0.75, 0.8297, 0.7812, 0.8297, 0.7795, 1.0, 0.7518, 1.0, 0.7812, 0.6674, 0.7812, 0.8297, 0.75, 0.8297, 0.75, 0.6674, 0.7188, 0.8297, 0.75, 0.8297, 0.7482, 1.0, 0.7205, 1.0, 0.75, 0.6674, 0.75, 0.8297, 0.7188, 0.8297, 0.7188, 0.6674, 0.6875, 0.8297, 0.7188, 0.8297, 0.717, 1.0, 0.6893, 1.0, 0.7188, 0.6674, 0.7188, 0.8297, 0.6875, 0.8297, 0.6875, 0.6674, 0.6562, 0.8296, 0.6875, 0.8297, 0.6857, 1.0, 0.658, 1.0, 0.6875, 0.6674, 0.6875, 0.8297, 0.6562, 0.8296, 0.6562, 0.6674, 0.625, 0.8296, 0.6562, 0.8296, 0.6545, 1.0, 0.6268, 1.0, 0.6562, 0.6674, 0.6562, 0.8296, 0.625, 0.8296, 0.625, 0.6674, 0.5938, 0.8296, 0.625, 0.8296, 0.6232, 1.0, 0.5959, 1.0, 0.625, 0.6674, 0.625, 0.8296, 0.5938, 0.8296, 0.5938, 0.6674, 0.5625, 0.8159, 0.5938, 0.8296, 0.5916, 1.0, 0.5646, 1.0, 0.5938, 0.6674, 0.5938, 0.8296, 0.5625, 0.8159, 0.5625, 0.6808, 0.5312, 0.816, 0.5625, 0.8159, 0.5604, 1.0, 0.533, 1.0, 0.5625, 0.6808, 0.5625, 0.8159, 0.5312, 0.816, 0.5312, 0.6808, 0.5, 0.816, 0.5312, 0.816, 0.5295, 1.0, 0.5018, 1.0, 0.5312, 0.6808, 0.5312, 0.816, 0.5, 0.816, 0.5, 0.6808, 0.4688, 0.816, 0.5, 0.816, 0.4982, 1.0, 0.4705, 1.0, 0.5, 0.6808, 0.5, 0.816, 0.4688, 0.816, 0.4688, 0.6808, 0.4375, 0.816, 0.4688, 0.816, 0.467, 1.0, 0.4393, 1.0, 0.4688, 0.6808, 0.4688, 0.816, 0.4375, 0.816, 0.4375, 0.6808, 0.4062, 0.8161, 0.4375, 0.816, 0.4357, 1.0, 0.408, 1.0, 0.4375, 0.6808, 0.4375, 0.816, 0.4062, 0.8161, 0.4062, 0.6808, 0.375, 0.8161, 0.4062, 0.8161, 0.4045, 1.0, 0.3768, 1.0, 0.4062, 0.6808, 0.4062, 0.8161, 0.375, 0.8161, 0.375, 0.6808, 0.3438, 0.8161, 0.375, 0.8161, 0.3732, 1.0, 0.3455, 1.0, 0.375, 0.6808, 0.375, 0.8161, 0.3438, 0.8161, 0.3438, 0.6808, 0.3125, 0.8161, 0.3438, 0.8161, 0.342, 1.0, 0.3143, 1.0, 0.3438, 0.6808, 0.3438, 0.8161, 0.3125, 0.8161, 0.3125, 0.6808, 0.2812, 0.8161, 0.3125, 0.8161, 0.3107, 1.0, 0.283, 1.0, 0.3125, 0.6808, 0.3125, 0.8161, 0.2812, 0.8161, 0.2812, 0.6808, 0.25, 0.8161, 0.2812, 0.8161, 0.2795, 1.0, 0.2518, 1.0, 0.2812, 0.6808, 0.2812, 0.8161, 0.25, 0.8161, 0.25, 0.6808, 0.2188, 0.816, 0.25, 0.8161, 0.2482, 1.0, 0.2205, 1.0, 0.25, 0.6808, 0.25, 0.8161, 0.2188, 0.816, 0.2188, 0.6808, 0.1875, 0.816, 0.2188, 0.816, 0.217, 1.0, 0.1893, 1.0, 0.2188, 0.6808, 0.2188, 0.816, 0.1875, 0.816, 0.1875, 0.6808, 0.1562, 0.816, 0.1875, 0.816, 0.1857, 1.0, 0.158, 1.0, 0.1875, 0.6808, 0.1875, 0.816, 0.1562, 0.816, 0.1562, 0.6808, 0.125, 0.816, 0.1562, 0.816, 0.1545, 1.0, 0.1268, 1.0, 0.1562, 0.6808, 0.1562, 0.816, 0.125, 0.816, 0.125, 0.6808, 0.09375, 0.8159, 0.125, 0.816, 0.1232, 1.0, 0.09589, 1.0, 0.125, 0.6808, 0.125, 0.816, 0.09375, 0.8159, 0.09375, 0.6808, 0.0625, 0.8296, 0.09375, 0.8159, 0.09163, 1.0, 0.06462, 1.0, 0.09375, 0.6808, 0.09375, 0.8159, 0.0625, 0.8296, 0.0625, 0.6674, 0.03125, 0.8296, 0.0625, 0.8296, 0.06036, 1.0, 0.03305, 1.0, 0.0625, 0.6674, 0.0625, 0.8296, 0.03125, 0.8296, 0.03125, 0.6674, 0.0, 0.8296, 0.03125, 0.8296, 0.02945, 1.0, 0.0018, 1.0, 0.03125, 0.6674, 0.03125, 0.8296, 0.0, 0.8296, 0.0, 0.6674, 1.0, 0.6674, 1.0, 0.8296, 0.9688, 0.8297, 0.9688, 0.6674, 0.9688, 0.8297, 1.0, 0.8296, 0.9982, 1.0, 0.9705, 1.0, 0.2914, 0.4583, 0.25, 0.4624, 0.2086, 0.4583, 0.1677, 0.4505, 0.129, 0.4298, 0.09982, 0.4002, 0.07341, 0.368, 0.05379, 0.3313, 0.0417, 0.2914, 0.03762, 0.25, 0.04171, 0.2086, 0.05379, 0.1687, 0.07342, 0.132, 0.09983, 0.09983, 0.132, 0.07342, 0.1687, 0.05379, 0.2086, 0.04171, 0.25, 0.03762, 0.2914, 0.0417, 0.3323, 0.04948, 0.371, 0.07019, 0.4002, 0.09984, 0.4266, 0.132, 0.4462, 0.1687, 0.4583, 0.2086, 0.4624, 0.25, 0.4583, 0.2914, 0.4462, 0.3313, 0.4266, 0.368, 0.4002, 0.4002, 0.368, 0.4266, 0.3313, 0.4462])
me_cube_011.use_remesh_fix_poles = True
me_cube_011.use_remesh_preserve_attributes = False
me_cube_011.use_mirror_vertex_groups = False
me_cube_011.update()
me_cube_012 = bpy.data.meshes.new('Cube.012')
me_cube_012.from_pydata([(-0.04745, -0.7155, -0.6563), (-0.04745, -0.7155, -0.6452), (-0.04745, -0.1113, -0.6563), (-0.04745, -0.1113, -0.6452), (0.4273, -0.7155, -0.6563), (0.4273, -0.7155, -0.6452), (0.4273, -0.1113, -0.6563), (0.4273, -0.1113, -0.6452)], [], [(0, 1, 3, 2), (2, 3, 7, 6), (6, 7, 5, 4), (4, 5, 1, 0), (2, 6, 4, 0), (7, 3, 1, 5)])
_uv = me_cube_012.uv_layers.new(name='UVMap')
_uv.uv.foreach_set('vector', [0.375, 0.0, 0.625, 0.0, 0.625, 0.25, 0.375, 0.25, 0.375, 0.25, 0.625, 0.25, 0.625, 0.5, 0.375, 0.5, 0.375, 0.5, 0.625, 0.5, 0.625, 0.75, 0.375, 0.75, 0.375, 0.75, 0.625, 0.75, 0.625, 1.0, 0.375, 1.0, 0.125, 0.5, 0.375, 0.5, 0.375, 0.75, 0.125, 0.75, 0.625, 0.5, 0.875, 0.5, 0.875, 0.75, 0.625, 0.75])
me_cube_012.use_remesh_fix_poles = True
me_cube_012.use_remesh_preserve_attributes = False
me_cube_012.use_mirror_vertex_groups = False
me_cube_012.update()

# ---- objects
ob_light = bpy.data.objects.new('Light', light_light)
ob_camera = bpy.data.objects.new('Camera', cam_camera)
ob_cylinder_003 = bpy.data.objects.new('Cylinder.003', me_cylinder_003)
ob_cylinder_001 = bpy.data.objects.new('Cylinder.001', me_cylinder_004)
ob_cylinder_002 = bpy.data.objects.new('Cylinder.002', me_cylinder_005)
ob_cylinder_004 = bpy.data.objects.new('Cylinder.004', me_cylinder_006)
ob_cube = bpy.data.objects.new('Cube', me_cube_001)
ob_cube_001 = bpy.data.objects.new('Cube.001', me_cube_002)
ob_cube_006 = bpy.data.objects.new('Cube.006', me_cube_007)
ob_cube_002 = bpy.data.objects.new('Cube.002', me_cube_008)
ob_cube_003 = bpy.data.objects.new('Cube.003', me_cube_009)
ob_cube_004 = bpy.data.objects.new('Cube.004', me_cube_010)
ob_cube_005 = bpy.data.objects.new('Cube.005', me_cube_011)
ob_cube_007 = bpy.data.objects.new('Cube.007', me_cube_012)

# ---- transforms, parenting, visibility, modifiers, constraints
ob_light.location = (4.076, 1.005, 5.977)
ob_light.rotation_euler = (0.6503, 0.05522, 1.866)
ob_light.lock_rotations_4d = False
ob_light.empty_display_type = 'ARROWS'
ob_light.color = (0.0, 0.0, 0.0, 0.0)
ob_light.lineart.crease_threshold = 0.0
ob_camera.location = (7.359, -6.926, 5.031)
ob_camera.rotation_euler = (1.109, 0.0, 0.8149)
ob_camera.lock_rotations_4d = False
ob_camera.empty_display_type = 'ARROWS'
ob_camera.color = (0.0, 0.0, 0.0, 0.0)
ob_camera.display_type = 'WIRE'
ob_camera.lineart.crease_threshold = 0.0
ob_cylinder_003.location = (-0.45, 0.0, 0.07294)
ob_cylinder_003.rotation_euler = (1.571, -0.0, 0.0)
ob_cylinder_003.scale = (0.06844, 0.06844, 0.06844)
ob_cylinder_003.lineart.crease_threshold = 0.0
ob_cylinder_001.location = (0.002866, 0.0, 0.07294)
ob_cylinder_001.rotation_euler = (1.571, -0.0, 0.0)
ob_cylinder_001.scale = (0.06844, 0.06844, 0.06844)
ob_cylinder_001.lineart.crease_threshold = 0.0
ob_cylinder_002.location = (-0.45, 0.0, 0.6821)
ob_cylinder_002.rotation_euler = (1.571, -0.0, 0.0)
ob_cylinder_002.scale = (0.06844, 0.06844, 0.06844)
ob_cylinder_002.lineart.crease_threshold = 0.0
ob_cylinder_004.location = (0.002866, 0.0, 0.6821)
ob_cylinder_004.rotation_euler = (1.571, -0.0, 0.0)
ob_cylinder_004.scale = (0.06844, 0.06844, 0.06844)
ob_cylinder_004.lineart.crease_threshold = 0.0
ob_cube.location = (-0.4139, 0.106, 0.7543)
ob_cube.lineart.crease_threshold = 0.0
ob_cube_001.location = (-0.4139, -0.5173, 0.7543)
ob_cube_001.lineart.crease_threshold = 0.0
ob_cube_006.location = (-0.4153, -0.6747, 0.1959)
ob_cube_006.rotation_euler = (1.571, -0.0, 0.0)
ob_cube_006.scale = (1.0, 1.0, 0.975)
ob_cube_006.lineart.crease_threshold = 0.0
ob_cube_002.location = (-0.4139, 0.106, 0.7469)
ob_cube_002.lineart.crease_threshold = 0.0
ob_cube_003.location = (-0.4153, -1.198, 0.1959)
ob_cube_003.rotation_euler = (1.571, -0.0, 0.0)
ob_cube_003.scale = (1.0, 1.0, 0.975)
ob_cube_003.lineart.crease_threshold = 0.0
ob_cube_004.location = (0.04067, -0.6747, 0.1959)
ob_cube_004.rotation_euler = (1.571, -0.0, 0.0)
ob_cube_004.scale = (1.0, 1.0, 0.975)
ob_cube_004.lineart.crease_threshold = 0.0
ob_cube_005.location = (0.04067, -1.198, 0.1959)
ob_cube_005.rotation_euler = (1.571, -0.0, 0.0)
ob_cube_005.scale = (1.0, 1.0, 0.975)
ob_cube_005.lineart.crease_threshold = 0.0
ob_cube_007.location = (-0.4139, 0.106, 1.047)
ob_cube_007.lineart.crease_threshold = 0.0

# ---- collection membership
col_laundrycart.objects.link(ob_light)
col_laundrycart.objects.link(ob_camera)
col_laundrycart.objects.link(ob_cylinder_003)
col_laundrycart.objects.link(ob_cylinder_001)
col_laundrycart.objects.link(ob_cylinder_002)
col_laundrycart.objects.link(ob_cylinder_004)
col_laundrycart.objects.link(ob_cube)
col_laundrycart.objects.link(ob_cube_001)
col_laundrycart.objects.link(ob_cube_006)
col_laundrycart.objects.link(ob_cube_002)
col_laundrycart.objects.link(ob_cube_003)
col_laundrycart.objects.link(ob_cube_004)
col_laundrycart.objects.link(ob_cube_005)
col_laundrycart.objects.link(ob_cube_007)

# ---- scene / render settings (as saved in the file)
scene.camera = ob_camera
scene.frame_start = 1; scene.frame_end = 250; scene.frame_set(1)
scene.render.engine = 'BLENDER_EEVEE_NEXT'
scene.cycles.use_denoising = False
scene.cycles.samples = 128
scene.cycles.sampling_pattern = 'TABULATED_SOBOL'
scene.cycles.use_adaptive_sampling = False
scene.cycles.use_light_tree = False
scene.view_settings.view_transform = 'Filmic'
bpy.context.view_layer.update()
